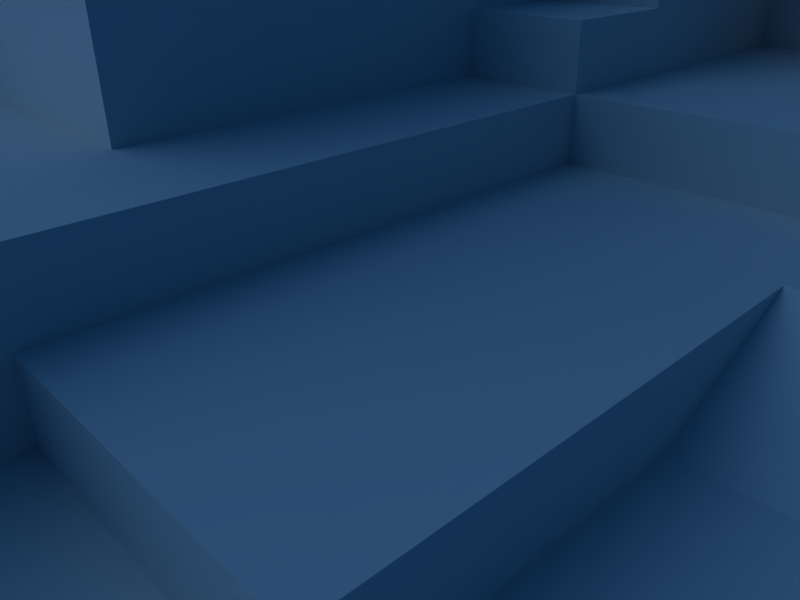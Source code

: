 # Source: custom006.blend  (saved by Blender 2.49.2; exported with 4.5.12 LTS)
import bpy
from mathutils import Matrix  # noqa: F401  (used for matrix-valued properties, if any)

bpy.ops.wm.read_factory_settings(use_empty=True)
scene = bpy.context.scene
scene.name = 'Scene'

# ---- collections
col_collection_1 = bpy.data.collections.new('Collection 1'); scene.collection.children.link(col_collection_1)

# ---- materials (node trees are filled in below, after node groups)
mat_material = bpy.data.materials.new('Material')
mat_material.alpha_threshold = 0.0
mat_material.diffuse_color = (0.0, 0.0, 0.0, 1.0)
mat_material.roughness = 0.5
mat_material.line_color = (0.0, 0.0, 0.0, 1.0)
mat_material_001 = bpy.data.materials.new('Material.001')
mat_material_001.alpha_threshold = 0.0
mat_material_001.diffuse_color = (1.0, 1.0, 1.0, 1.0)
mat_material_001.roughness = 0.5
mat_material_001.line_color = (0.0, 0.0, 0.0, 1.0)

# ---- material node trees

# ---- world
world_world = bpy.data.worlds.new('World'); scene.world = world_world
world_world.color = (0.05656, 0.2208, 0.4)
world_world.use_sun_shadow = False
world_world.sun_shadow_jitter_overblur = 0.0
world_world.cycles.sampling_method = 'MANUAL'
world_world.cycles.sample_map_resolution = 256

# ---- cameras
cam_camera = bpy.data.cameras.new('Camera')
cam_camera.passepartout_alpha = 0.2
cam_camera.clip_end = 100.0
cam_camera.lens = 35.0
cam_camera.ortho_scale = 7.314
cam_camera.show_passepartout = False
cam_camera.show_safe_areas = True
cam_camera.dof.focus_distance = 0.0
cam_camera.dof.aperture_fstop = 128.0

# ---- lights
light_lamp = bpy.data.lights.new('Lamp', 'SUN')
light_lamp.transmission_factor = 0.0
light_lamp.angle = 1.571
light_lamp.energy = 1.0
light_lamp.shadow_buffer_clip_start = 0.5
light_lamp.shadow_soft_size = 1.0
light_lamp.shadow_cascade_max_distance = 1000.0
light_lamp.cycles.use_multiple_importance_sampling = False

# ---- meshes
me_cube = bpy.data.meshes.new('Cube')
me_cube.from_pydata([(1.0, 1.0, -1.0), (1.0, -1.0, -1.0), (-1.0, -1.0, -1.0), (-1.0, 1.0, -1.0), (3.0, -1.0, -1.0), (3.0, 1.0, -1.0), (5.0, 1.0, -1.0), (5.0, -1.0, -1.0), (7.0, -1.0, -1.0), (7.0, 1.0, -1.0), (9.0, 1.0, -1.0), (9.0, -1.0, -1.0), (9.0, 1.0, 1.371e-06), (9.0, -1.0, 1.371e-06), (-3.0, 1.0, -1.0), (-3.0, -1.0, -1.0), (-5.0, -1.0, -1.0), (-5.0, 1.0, -1.0), (-7.0, 1.0, -1.0), (-7.0, -1.0, -1.0), (-9.0, -1.0, -1.0), (-9.0, 1.0, -1.0), (-9.0, -1.0, -3.397e-06), (-9.0, 1.0, -3.397e-06), (-9.0, 3.0, -2.563e-06), (-9.0, 3.0, -1.0), (-7.0, 3.0, -1.0), (-5.0, 3.0, -1.0), (-3.0, 3.0, -1.0), (9.0, 3.0, 2.205e-06), (9.0, 3.0, -1.0), (7.0, 3.0, -1.0), (5.0, 3.0, -1.0), (3.0, 3.0, -1.0), (-1.0, 3.0, -1.0), (1.0, 3.0, -1.0), (1.0, 5.0, -1.0), (-1.0, 5.0, -1.0), (3.0, 5.0, -1.0), (5.0, 5.0, -1.0), (7.0, 5.0, -1.0), (9.0, 5.0, -1.0), (9.0, 5.0, 3.159e-06), (-3.0, 5.0, -1.0), (-5.0, 5.0, -1.0), (-7.0, 5.0, -1.0), (-9.0, 5.0, -1.0), (-9.0, 5.0, -1.609e-06), (-9.0, 7.0, -6.027e-07), (-9.0, 7.0, -1.0), (-7.0, 7.0, -1.0), (-5.0, 7.0, -1.0), (-3.0, 7.0, -1.0), (9.0, 7.0, 4.166e-06), (9.0, 7.0, -1.0), (7.0, 7.0, -1.0), (5.0, 7.0, -1.0), (3.0, 7.0, -1.0), (-1.0, 7.0, -1.0), (1.0, 7.0, -1.0), (1.0, 9.0, -1.0), (-1.0, 9.0, -1.0), (3.0, 9.0, -1.0), (5.0, 9.0, -1.0), (7.0, 9.0, -1.0), (9.0, 9.0, -1.0), (9.0, 9.0, 5.172e-06), (-3.0, 9.0, -1.0), (-5.0, 9.0, -1.0), (-7.0, 9.0, -1.0), (-9.0, 9.0, -1.0), (-9.0, 9.0, 4.04e-07), (-9.0, 11.0, 1.252e-06), (-9.0, 11.0, -1.0), (-7.0, 11.0, -1.0), (-7.0, 11.0, 2.205e-06), (-5.0, 11.0, 3.159e-06), (-5.0, 11.0, -1.0), (-3.0, 11.0, -1.0), (-3.0, 11.0, 4.113e-06), (9.0, 11.0, 6.02e-06), (9.0, 11.0, -1.0), (7.0, 11.0, -1.0), (7.0, 11.0, 5.543e-06), (5.0, 11.0, 5.066e-06), (5.0, 11.0, -1.0), (3.0, 11.0, -1.0), (3.0, 11.0, 4.828e-06), (-1.0, 11.0, 4.649e-06), (1.0, 11.0, 4.649e-06), (-1.0, 11.0, -1.0), (1.0, 11.0, -1.0), (-9.0, -3.0, -3.815e-06), (-9.0, -3.0, -1.0), (-7.0, -3.0, -1.0), (-5.0, -3.0, -1.0), (-3.0, -3.0, -1.0), (9.0, -3.0, 9.537e-07), (9.0, -3.0, -1.0), (7.0, -3.0, -1.0), (5.0, -3.0, -1.0), (3.0, -3.0, -1.0), (-1.0, -3.0, -1.0), (1.0, -3.0, -1.0), (1.0, -5.0, -1.0), (-1.0, -5.0, -1.0), (3.0, -5.0, -1.0), (5.0, -5.0, -1.0), (7.0, -5.0, -1.0), (9.0, -5.0, -1.0), (9.0, -5.0, 5.828e-07), (-3.0, -5.0, -1.0), (-5.0, -5.0, -1.0), (-7.0, -5.0, -1.0), (-9.0, -5.0, -1.0), (-9.0, -5.0, -4.186e-06), (-9.0, -7.0, -4.503e-06), (-9.0, -7.0, -1.0), (-7.0, -7.0, -1.0), (-5.0, -7.0, -1.0), (-3.0, -7.0, -1.0), (9.0, -7.0, 2.649e-07), (9.0, -7.0, -1.0), (7.0, -7.0, -1.0), (5.0, -7.0, -1.0), (3.0, -7.0, -1.0), (-1.0, -7.0, -1.0), (1.0, -7.0, -1.0), (1.0, -9.0, -1.0), (-1.0, -9.0, -1.0), (3.0, -9.0, -1.0), (5.0, -9.0, -1.0), (7.0, -9.0, -1.0), (9.0, -9.0, -1.0), (9.0, -9.0, -5.298e-08), (-3.0, -9.0, -1.0), (-5.0, -9.0, -1.0), (-7.0, -9.0, -1.0), (-9.0, -9.0, -1.0), (-9.0, -9.0, -4.821e-06), (-9.0, -11.0, -5.139e-06), (-9.0, -11.0, -1.0), (-7.0, -11.0, -1.0), (-7.0, -11.0, -4.186e-06), (-5.0, -11.0, -3.232e-06), (-5.0, -11.0, -1.0), (-3.0, -11.0, -1.0), (-3.0, -11.0, -2.278e-06), (9.0, -11.0, -3.709e-07), (9.0, -11.0, -1.0), (7.0, -11.0, -1.0), (7.0, -11.0, -8.477e-07), (5.0, -11.0, -1.325e-06), (5.0, -11.0, -1.0), (3.0, -11.0, -1.0), (3.0, -11.0, -1.563e-06), (-1.0, -11.0, -1.742e-06), (1.0, -11.0, -1.742e-06), (-1.0, -11.0, -1.0), (1.0, -11.0, -1.0), (1.0, -11.0, 1.0), (-1.0, -11.0, 1.0), (3.0, -11.0, 1.0), (5.0, -11.0, 1.0), (7.0, -11.0, 1.0), (9.0, -11.0, 1.0), (-3.0, -11.0, 1.0), (-5.0, -11.0, 1.0), (-7.0, -11.0, 1.0), (-9.0, -11.0, 1.0), (-9.0, -9.0, 1.0), (-7.0, -9.0, 1.0), (-5.0, -9.0, 1.0), (-3.0, -9.0, 1.0), (9.0, -9.0, 1.0), (7.0, -9.0, 1.0), (5.0, -9.0, 1.0), (3.0, -9.0, 1.0), (1.0, -9.0, 1.0), (1.0, -7.0, 1.0), (3.0, -7.0, 1.0), (5.0, -7.0, 1.0), (7.0, -7.0, 1.0), (9.0, -7.0, 1.0), (-3.0, -7.0, 1.0), (-5.0, -7.0, 1.0), (-7.0, -7.0, 1.0), (-9.0, -7.0, 1.0), (-9.0, -5.0, 1.0), (-7.0, -5.0, 1.0), (-5.0, -5.0, 1.0), (-3.0, -5.0, 1.0), (9.0, -5.0, 1.0), (7.0, -5.0, 1.0), (5.0, -5.0, 1.0), (3.0, -5.0, 1.0), (1.0, -5.0, 1.0), (5.0, -3.0, 1.0), (7.0, -3.0, 1.0), (9.0, -3.0, 1.0), (-9.0, -3.0, 1.0), (1.0, 11.0, 1.0), (-1.0, 11.0, 1.0), (3.0, 11.0, 1.0), (5.0, 11.0, 1.0), (7.0, 11.0, 1.0), (9.0, 11.0, 1.0), (-3.0, 11.0, 1.0), (-5.0, 11.0, 1.0), (-7.0, 11.0, 1.0), (-9.0, 11.0, 1.0), (-9.0, 9.0, 1.0), (9.0, 9.0, 1.0), (9.0, 7.0, 1.0), (-9.0, 7.0, 1.0), (-9.0, 5.0, 1.0), (9.0, 5.0, 1.0), (9.0, 3.0, 1.0), (-9.0, 3.0, 1.0), (-9.0, 1.0, 1.0), (-9.0, -1.0, 1.0), (9.0, -1.0, 1.0), (9.0, 1.0, 1.0), (7.0, -1.0, 1.0), (5.0, -1.0, 1.0), (5.0, 1.0, 1.0), (1.0, -9.0, 2.0), (1.0, -11.0, 2.0), (-3.0, -9.0, 2.0), (-3.0, -11.0, 2.0), (-3.0, -7.0, 2.0), (1.0, -7.0, 2.0), (1.0, -5.0, 2.0), (-3.0, -5.0, 2.0), (-9.0, -5.0, 2.0), (-7.0, -5.0, 2.0), (-5.0, -5.0, 2.0), (5.0, -5.0, 2.0), (5.0, -3.0, 2.0), (3.0, -5.0, 2.0), (5.0, -1.0, 2.0), (9.0, 1.0, 2.0), (7.0, 1.0, 2.0), (5.0, 1.0, 2.0), (-9.0, 1.0, 2.0), (-9.0, -1.0, 2.0), (-9.0, 3.0, 2.0), (9.0, 3.0, 2.0), (9.0, 5.0, 2.0), (-9.0, 5.0, 2.0), (-9.0, 7.0, 2.0), (9.0, 7.0, 2.0), (9.0, 9.0, 2.0), (-9.0, 9.0, 2.0), (-9.0, 11.0, 2.0), (-7.0, 11.0, 2.0), (-5.0, 11.0, 2.0), (-3.0, 11.0, 2.0), (-1.0, 11.0, 2.0), (9.0, 11.0, 2.0), (7.0, 11.0, 2.0), (5.0, 11.0, 2.0), (3.0, 11.0, 2.0), (1.0, 11.0, 2.0), (-9.0, -3.0, 2.0), (-1.0, -11.0, 2.0), (3.0, -3.0, 2.0), (1.0, -3.0, 2.0), (1.0, -1.0, 2.0), (3.0, -1.0, 2.0), (7.0, 3.0, 2.0), (5.0, 3.0, 2.0), (3.0, 3.0, 2.0), (1.0, 3.0, 2.0), (1.0, 1.0, 2.0), (3.0, 1.0, 2.0), (-1.0, 1.0, 3.0), (-1.0, -1.0, 3.0), (1.0, 3.0, 3.0), (1.0, 1.0, 3.0), (1.0, 5.0, 3.0), (1.0, 7.0, 3.0), (1.0, 9.0, 3.0), (1.0, 11.0, 3.0), (-1.0, -3.0, 3.0), (-3.0, -3.0, 3.0), (-5.0, -3.0, 3.0), (-7.0, -3.0, 3.0), (-9.0, -3.0, 3.0), (-9.0, -1.0, 3.0), (-1.0, 11.0, 3.0), (-3.0, 11.0, 3.0), (-5.0, 11.0, 3.0), (-7.0, 11.0, 3.0), (-9.0, 9.0, 3.0), (-9.0, 11.0, 3.0), (-9.0, 7.0, 3.0), (-9.0, 5.0, 3.0), (-9.0, 3.0, 3.0), (-9.0, 1.0, 3.0), (-1.0, 3.0, 3.0), (-1.0, 3.0, 4.0), (1.0, 3.0, 4.0), (-1.0, 1.0, 4.0), (-9.0, -1.0, 4.0), (-9.0, 1.0, 4.0), (-9.0, 3.0, 4.0), (-9.0, 5.0, 4.0), (-9.0, 7.0, 4.0), (-9.0, 9.0, 4.0), (-7.0, 11.0, 4.0), (-9.0, 11.0, 4.0), (-5.0, 11.0, 4.0), (-3.0, 11.0, 4.0), (-1.0, 11.0, 4.0), (1.0, 11.0, 4.0), (-7.0, -3.0, 4.0), (-5.0, -3.0, 4.0), (-3.0, -3.0, 4.0), (-1.0, -3.0, 4.0), (-1.0, -1.0, 4.0), (1.0, 9.0, 4.0), (1.0, 7.0, 4.0), (1.0, 5.0, 4.0), (-1.0, 5.0, 4.0), (-1.0, 3.0, 5.0), (-1.0, 5.0, 5.0), (1.0, 5.0, 5.0), (-1.0, -1.0, 5.0), (-1.0, 1.0, 5.0), (1.0, 7.0, 5.0), (1.0, 9.0, 5.0), (1.0, 11.0, 5.0), (-1.0, -3.0, 5.0), (-3.0, -3.0, 5.0), (-5.0, -3.0, 5.0), (-9.0, -1.0, 5.0), (-1.0, 11.0, 5.0), (-3.0, 11.0, 5.0), (-5.0, 11.0, 5.0), (-7.0, 11.0, 5.0), (-9.0, 11.0, 5.0), (-9.0, 9.0, 5.0), (-9.0, 7.0, 5.0), (-9.0, 5.0, 5.0), (-9.0, 3.0, 5.0), (-9.0, 1.0, 5.0), (-1.0, 7.0, 5.0), (1.0, 7.0, 6.0), (-1.0, 7.0, 6.0), (-1.0, 5.0, 6.0), (-1.0, 3.0, 6.0), (-1.0, 1.0, 6.0), (-9.0, 1.0, 6.0), (-9.0, -1.0, 6.0), (-9.0, 3.0, 6.0), (-9.0, 5.0, 6.0), (-9.0, 7.0, 6.0), (-9.0, 9.0, 6.0), (-7.0, 11.0, 6.0), (-9.0, 11.0, 6.0), (-5.0, 11.0, 6.0), (-3.0, 11.0, 6.0), (-1.0, 11.0, 6.0), (1.0, 11.0, 6.0), (-9.0, -3.0, 6.0), (-7.0, -3.0, 6.0), (-5.0, -3.0, 6.0), (-3.0, -3.0, 6.0), (-1.0, -3.0, 6.0), (-1.0, -1.0, 6.0), (1.0, 9.0, 6.0), (-3.0, -1.0, 6.0), (-5.0, -1.0, 6.0), (-7.0, -1.0, 6.0), (-1.0, 9.0, 6.0), (-3.0, 9.0, 6.0), (-5.0, 9.0, 6.0), (-5.0, 7.0, 6.0), (-3.0, 7.0, 6.0), (-3.0, 5.0, 6.0), (-5.0, 5.0, 6.0), (-7.0, 5.0, 6.0), (-7.0, 3.0, 6.0), (-5.0, 3.0, 6.0), (-3.0, 3.0, 6.0), (-3.0, 1.0, 6.0), (-5.0, 1.0, 6.0), (-7.0, 1.0, 6.0), (3.0, 11.0, 3.0), (3.0, 9.0, 3.0), (3.0, 11.0, 4.0), (3.0, 9.0, 4.0), (-7.0, -5.0, 3.0), (-9.0, -5.0, 3.0), (-7.0, -5.0, 4.0), (-9.0, -5.0, 4.0), (-9.0, -3.0, 4.0), (3.0, 7.0, 3.0), (5.0, 7.0, 3.0), (7.0, 7.0, 3.0), (9.0, 7.0, 3.0), (5.0, 11.0, 3.0), (7.0, 11.0, 3.0), (9.0, 11.0, 3.0), (9.0, 9.0, 3.0), (9.0, 7.0, 4.0), (9.0, 9.0, 4.0), (9.0, 11.0, 4.0), (7.0, 11.0, 4.0), (5.0, 11.0, 4.0), (7.0, 7.0, 4.0), (5.0, 7.0, 4.0), (3.0, 7.0, 4.0), (3.0, 9.0, 5.0), (3.0, 7.0, 5.0), (5.0, 7.0, 5.0), (7.0, 7.0, 5.0), (9.0, 7.0, 5.0), (3.0, 11.0, 5.0), (5.0, 11.0, 5.0), (7.0, 11.0, 5.0), (9.0, 11.0, 5.0), (9.0, 9.0, 5.0), (9.0, 7.0, 6.0), (9.0, 9.0, 6.0), (9.0, 11.0, 6.0), (7.0, 11.0, 6.0), (5.0, 11.0, 6.0), (3.0, 11.0, 6.0), (3.0, 9.0, 6.0), (7.0, 7.0, 6.0), (5.0, 7.0, 6.0), (3.0, 7.0, 6.0), (3.0, 7.0, 7.0), (5.0, 7.0, 7.0), (7.0, 7.0, 7.0), (9.0, 7.0, 7.0), (5.0, 11.0, 7.0), (7.0, 11.0, 7.0), (9.0, 11.0, 7.0), (9.0, 9.0, 7.0), (7.0, 9.0, 7.0), (5.0, 7.0, 8.0), (7.0, 9.0, 8.0), (7.0, 7.0, 8.0), (9.0, 9.0, 8.0), (5.0, 11.0, 8.0), (7.0, 11.0, 8.0), (9.0, 11.0, 8.0), (9.0, 11.0, 9.0), (9.0, 9.0, 9.0), (7.0, 11.0, 9.0), (5.0, 11.0, 9.0), (7.0, 7.0, 9.0), (5.0, 7.0, 9.0), (5.0, 9.0, 9.0), (7.0, 9.0, 9.0), (3.0, 9.0, 7.0), (3.0, 11.0, 7.0), (-9.0, 5.0, 7.0), (-5.0, 5.0, 7.0), (-5.0, 7.0, 7.0), (-5.0, 9.0, 7.0), (-5.0, 11.0, 7.0), (-7.0, 11.0, 7.0), (-9.0, 11.0, 7.0), (-9.0, 9.0, 7.0), (-9.0, 7.0, 7.0), (-9.0, 5.0, 8.0), (-9.0, 7.0, 8.0), (-9.0, 9.0, 8.0), (-7.0, 11.0, 8.0), (-9.0, 11.0, 8.0), (-5.0, 11.0, 8.0), (-5.0, 9.0, 8.0), (-5.0, 7.0, 8.0), (-5.0, 5.0, 8.0), (-7.0, 5.0, 8.0), (-9.0, 5.0, 9.0), (-7.0, 5.0, 9.0), (-5.0, 5.0, 9.0), (-5.0, 7.0, 9.0), (-5.0, 9.0, 9.0), (-5.0, 11.0, 9.0), (-7.0, 11.0, 9.0), (-9.0, 9.0, 9.0), (-9.0, 11.0, 9.0), (-9.0, 7.0, 9.0), (-9.0, 5.0, 10.0), (-9.0, 7.0, 10.0), (-9.0, 9.0, 10.0), (-5.0, 9.0, 10.0), (-5.0, 7.0, 10.0), (-7.0, 7.0, 10.0), (-7.0, 5.0, 11.0), (-7.0, 7.0, 11.0), (-5.0, 7.0, 11.0), (-9.0, 9.0, 11.0), (-5.0, 9.0, 11.0), (-9.0, 5.0, 11.0), (-9.0, 7.0, 11.0), (-9.0, 7.0, 12.0), (-9.0, 5.0, 12.0), (-9.0, 9.0, 12.0), (-5.0, 7.0, 12.0), (-5.0, 9.0, 12.0), (-7.0, 5.0, 12.0), (-7.0, 9.0, 12.0), (-7.0, 7.0, 12.0), (-7.0, 5.0, 10.0), (-5.0, 5.0, 10.0), (-5.0, 11.0, 10.0), (-7.0, 11.0, 10.0), (-9.0, 11.0, 10.0), (-9.0, 3.0, 7.0), (-7.0, 3.0, 7.0), (-5.0, 3.0, 7.0), (1.0, -1.0, 3.0), (3.0, 3.0, 3.0), (5.0, 3.0, 3.0), (7.0, 3.0, 3.0), (9.0, 3.0, 3.0), (1.0, -3.0, 3.0), (1.0, -5.0, 3.0), (1.0, -11.0, 3.0), (-1.0, -11.0, 3.0), (-3.0, -11.0, 3.0), (9.0, 5.0, 3.0), (-5.0, -5.0, 3.0), (-3.0, -5.0, 3.0), (-3.0, -7.0, 3.0), (1.0, -7.0, 3.0), (1.0, -9.0, 3.0), (-3.0, -9.0, 3.0), (3.0, 5.0, 3.0), (5.0, 5.0, 3.0), (7.0, 5.0, 3.0), (-1.0, -5.0, 3.0), (-1.0, -7.0, 3.0), (-1.0, -9.0, 3.0), (-7.0, -5.0, 5.0), (-7.0, -3.0, 5.0), (-9.0, -3.0, 5.0), (-9.0, -5.0, 5.0)], [(381, 382), (356, 382)], [(0, 1, 2, 3), (1, 0, 5, 4), (4, 5, 6, 7), (7, 6, 9, 8), (8, 9, 10, 11), (10, 12, 13, 11), (3, 2, 15, 14), (14, 15, 16, 17), (17, 16, 19, 18), (18, 19, 20, 21), (20, 22, 23, 21), (21, 23, 24, 25), (18, 21, 25, 26), (17, 18, 26, 27), (14, 17, 27, 28), (3, 14, 28, 34), (12, 10, 30, 29), (10, 9, 31, 30), (9, 6, 32, 31), (6, 5, 33, 32), (5, 0, 35, 33), (0, 3, 34, 35), (35, 34, 37, 36), (33, 35, 36, 38), (32, 33, 38, 39), (31, 32, 39, 40), (30, 31, 40, 41), (29, 30, 41, 42), (34, 28, 43, 37), (28, 27, 44, 43), (27, 26, 45, 44), (26, 25, 46, 45), (25, 24, 47, 46), (46, 47, 48, 49), (45, 46, 49, 50), (44, 45, 50, 51), (43, 44, 51, 52), (37, 43, 52, 58), (42, 41, 54, 53), (41, 40, 55, 54), (40, 39, 56, 55), (39, 38, 57, 56), (38, 36, 59, 57), (36, 37, 58, 59), (59, 58, 61, 60), (57, 59, 60, 62), (56, 57, 62, 63), (55, 56, 63, 64), (54, 55, 64, 65), (53, 54, 65, 66), (58, 52, 67, 61), (52, 51, 68, 67), (51, 50, 69, 68), (50, 49, 70, 69), (49, 48, 71, 70), (70, 71, 72, 73), (69, 70, 73, 74), (68, 69, 74, 77), (67, 68, 77, 78), (61, 67, 78, 90), (66, 65, 81, 80), (65, 64, 82, 81), (64, 63, 85, 82), (63, 62, 86, 85), (62, 60, 91, 86), (60, 61, 90, 91), (89, 91, 90, 88), (91, 89, 87, 86), (86, 87, 84, 85), (85, 84, 83, 82), (82, 83, 80, 81), (88, 90, 78, 79), (79, 78, 77, 76), (76, 77, 74, 75), (75, 74, 73, 72), (22, 20, 93, 92), (20, 19, 94, 93), (19, 16, 95, 94), (16, 15, 96, 95), (15, 2, 102, 96), (11, 13, 97, 98), (8, 11, 98, 99), (7, 8, 99, 100), (4, 7, 100, 101), (1, 4, 101, 103), (2, 1, 103, 102), (102, 103, 104, 105), (103, 101, 106, 104), (101, 100, 107, 106), (100, 99, 108, 107), (99, 98, 109, 108), (98, 97, 110, 109), (96, 102, 105, 111), (95, 96, 111, 112), (94, 95, 112, 113), (93, 94, 113, 114), (92, 93, 114, 115), (115, 114, 117, 116), (114, 113, 118, 117), (113, 112, 119, 118), (112, 111, 120, 119), (111, 105, 126, 120), (109, 110, 121, 122), (108, 109, 122, 123), (107, 108, 123, 124), (106, 107, 124, 125), (104, 106, 125, 127), (105, 104, 127, 126), (126, 127, 128, 129), (127, 125, 130, 128), (125, 124, 131, 130), (124, 123, 132, 131), (123, 122, 133, 132), (122, 121, 134, 133), (120, 126, 129, 135), (119, 120, 135, 136), (118, 119, 136, 137), (117, 118, 137, 138), (116, 117, 138, 139), (139, 138, 141, 140), (138, 137, 142, 141), (137, 136, 145, 142), (136, 135, 146, 145), (135, 129, 158, 146), (133, 134, 148, 149), (132, 133, 149, 150), (131, 132, 150, 153), (130, 131, 153, 154), (128, 130, 154, 159), (129, 128, 159, 158), (159, 157, 156, 158), (157, 159, 154, 155), (155, 154, 153, 152), (152, 153, 150, 151), (151, 150, 149, 148), (158, 156, 147, 146), (146, 147, 144, 145), (145, 144, 143, 142), (142, 143, 140, 141), (156, 157, 160, 161), (157, 155, 162, 160), (155, 152, 163, 162), (152, 151, 164, 163), (148, 134, 174, 165), (151, 148, 165, 164), (147, 156, 161, 166), (144, 147, 166, 167), (143, 144, 167, 168), (140, 143, 168, 169), (139, 140, 169, 170), (116, 139, 170, 187), (134, 121, 183, 174), (121, 110, 192, 183), (115, 116, 187, 188), (92, 115, 188, 200), (110, 97, 199, 192), (97, 13, 221, 199), (22, 92, 200, 220), (89, 88, 202, 201), (87, 89, 201, 203), (84, 87, 203, 204), (83, 84, 204, 205), (80, 83, 205, 206), (66, 80, 206, 212), (88, 79, 207, 202), (79, 76, 208, 207), (76, 75, 209, 208), (72, 71, 211, 210), (75, 72, 210, 209), (71, 48, 214, 211), (53, 66, 212, 213), (42, 53, 213, 216), (48, 47, 215, 214), (47, 24, 218, 215), (29, 42, 216, 217), (12, 29, 217, 222), (24, 23, 219, 218), (23, 22, 220, 219), (13, 12, 222, 221), (221, 223, 198, 199), (223, 224, 197, 198), (198, 197, 194, 193), (199, 198, 193, 192), (189, 188, 187, 186), (190, 189, 186, 185), (191, 190, 185, 184), (192, 193, 182, 183), (193, 194, 181, 182), (194, 195, 180, 181), (195, 196, 179, 180), (180, 179, 178, 177), (181, 180, 177, 176), (182, 181, 176, 175), (183, 182, 175, 174), (184, 185, 172, 173), (185, 186, 171, 172), (186, 187, 170, 171), (171, 170, 169, 168), (172, 171, 168, 167), (173, 172, 167, 166), (174, 175, 164, 165), (175, 176, 163, 164), (176, 177, 162, 163), (177, 178, 160, 162), (160, 178, 226, 227), (173, 166, 229, 228), (184, 173, 228, 230), (178, 179, 231, 226), (179, 196, 232, 231), (191, 184, 230, 233), (188, 189, 235, 234), (189, 190, 236, 235), (190, 191, 233, 236), (194, 197, 238, 237), (195, 194, 237, 239), (196, 195, 239, 232), (197, 224, 240, 238), (224, 225, 243, 240), (219, 220, 245, 244), (218, 219, 244, 246), (222, 217, 247, 241), (217, 216, 248, 247), (215, 218, 246, 249), (214, 215, 249, 250), (216, 213, 251, 248), (213, 212, 252, 251), (211, 214, 250, 253), (209, 210, 254, 255), (210, 211, 253, 254), (208, 209, 255, 256), (207, 208, 256, 257), (202, 207, 257, 258), (212, 206, 259, 252), (206, 205, 260, 259), (205, 204, 261, 260), (204, 203, 262, 261), (203, 201, 263, 262), (201, 202, 258, 263), (220, 200, 264, 245), (200, 188, 234, 264), (166, 161, 265, 229), (161, 160, 227, 265), (238, 266, 239, 237), (266, 267, 232, 239), (269, 268, 267, 266), (240, 269, 266, 238), (274, 275, 272, 273), (275, 243, 271, 272), (243, 242, 270, 271), (242, 241, 247, 270), (275, 269, 240, 243), (274, 268, 269, 275), (274, 273, 278, 279), (245, 264, 288, 289), (263, 258, 290, 283), (258, 257, 291, 290), (257, 256, 292, 291), (256, 255, 293, 292), (254, 253, 294, 295), (255, 254, 295, 293), (253, 250, 296, 294), (250, 249, 297, 296), (249, 246, 298, 297), (246, 244, 299, 298), (244, 245, 289, 299), (276, 279, 278, 300), (300, 278, 302, 301), (276, 300, 301, 303), (299, 289, 304, 305), (298, 299, 305, 306), (297, 298, 306, 307), (296, 297, 307, 308), (294, 296, 308, 309), (293, 295, 311, 310), (295, 294, 309, 311), (292, 293, 310, 312), (291, 292, 312, 313), (290, 291, 313, 314), (283, 290, 314, 315), (289, 288, 397, 304), (287, 286, 317, 316), (286, 285, 318, 317), (285, 284, 319, 318), (284, 277, 320, 319), (281, 282, 321, 322), (280, 281, 322, 323), (278, 280, 323, 302), (277, 276, 303, 320), (301, 302, 323, 324), (301, 324, 326, 325), (324, 323, 327, 326), (320, 303, 329, 328), (323, 322, 330, 327), (322, 321, 331, 330), (319, 320, 328, 333), (318, 319, 333, 334), (317, 318, 334, 335), (316, 317, 335, 542), (304, 397, 543, 336), (315, 314, 337, 332), (314, 313, 338, 337), (313, 312, 339, 338), (312, 310, 340, 339), (311, 309, 342, 341), (310, 311, 341, 340), (309, 308, 343, 342), (308, 307, 344, 343), (307, 306, 345, 344), (306, 305, 346, 345), (305, 304, 336, 346), (303, 301, 325, 329), (326, 327, 330, 347), (347, 330, 348, 349), (326, 347, 349, 350), (329, 325, 351, 352), (346, 336, 354, 353), (345, 346, 353, 355), (344, 345, 355, 356), (343, 344, 356, 357), (342, 343, 357, 358), (340, 341, 360, 359), (341, 342, 358, 360), (339, 340, 359, 361), (338, 339, 361, 362), (337, 338, 362, 363), (332, 337, 363, 364), (336, 543, 365, 354), (543, 542, 366, 365), (542, 335, 367, 366), (335, 334, 368, 367), (334, 333, 369, 368), (333, 328, 370, 369), (331, 332, 364, 371), (330, 331, 371, 348), (328, 329, 352, 370), (325, 326, 350, 351), (370, 372, 368, 369), (372, 373, 367, 368), (373, 374, 366, 367), (374, 354, 365, 366), (375, 371, 364, 363), (376, 375, 363, 362), (377, 376, 362, 361), (378, 379, 376, 377), (379, 349, 375, 376), (349, 348, 371, 375), (380, 350, 349, 379), (381, 380, 379, 378), (384, 385, 380, 381), (385, 351, 350, 380), (386, 352, 351, 385), (387, 386, 385, 384), (388, 387, 384, 383), (353, 388, 383, 355), (374, 388, 353, 354), (373, 387, 388, 374), (372, 386, 387, 373), (370, 352, 386, 372), (262, 263, 283, 389), (389, 283, 315, 391), (282, 390, 392, 321), (264, 234, 394, 288), (234, 235, 393, 394), (394, 393, 395, 396), (288, 394, 396, 397), (393, 287, 316, 395), (261, 262, 389, 402), (260, 261, 402, 403), (259, 260, 403, 404), (252, 259, 404, 405), (251, 252, 405, 401), (401, 405, 407, 406), (405, 404, 408, 407), (404, 403, 409, 408), (403, 402, 410, 409), (402, 389, 391, 410), (400, 401, 406, 411), (399, 400, 411, 412), (398, 399, 412, 413), (390, 398, 413, 392), (392, 413, 415, 414), (413, 412, 416, 415), (412, 411, 417, 416), (411, 406, 418, 417), (410, 391, 419, 420), (409, 410, 420, 421), (408, 409, 421, 422), (407, 408, 422, 423), (406, 407, 423, 418), (418, 423, 425, 424), (423, 422, 426, 425), (422, 421, 427, 426), (421, 420, 428, 427), (420, 419, 429, 428), (419, 414, 430, 429), (417, 418, 424, 431), (416, 417, 431, 432), (415, 416, 432, 433), (414, 415, 433, 430), (430, 433, 434, 458), (433, 432, 435, 434), (432, 431, 436, 435), (431, 424, 437, 436), (429, 430, 458, 459), (428, 429, 459, 438), (427, 428, 438, 439), (426, 427, 439, 440), (425, 426, 440, 441), (424, 425, 441, 437), (442, 441, 446, 444), (435, 436, 445, 443), (439, 438, 447, 448), (440, 439, 448, 449), (441, 440, 449, 446), (446, 449, 450, 451), (449, 448, 452, 450), (448, 447, 453, 452), (443, 445, 454, 455), (444, 446, 451, 457), (456, 457, 452, 453), (457, 451, 450, 452), (455, 454, 457, 456), (441, 442, 457), (436, 437, 454), (454, 437, 441, 457), (434, 435, 455), (438, 459, 453), (434, 455, 456, 458), (458, 456, 453, 459), (225, 224, 243), (221, 222, 241), (242, 223, 221, 241), (243, 224, 223, 242), (381, 378, 462, 461), (378, 377, 463, 462), (377, 361, 464, 463), (361, 359, 465, 464), (360, 358, 467, 466), (359, 360, 466, 465), (358, 357, 468, 467), (357, 356, 460, 468), (468, 460, 469, 470), (467, 468, 470, 471), (465, 466, 473, 472), (466, 467, 471, 473), (464, 465, 472, 474), (463, 464, 474, 475), (462, 463, 475, 476), (461, 462, 476, 477), (469, 478, 480, 479), (478, 477, 481, 480), (477, 476, 482, 481), (476, 475, 483, 482), (475, 474, 484, 483), (474, 472, 485, 484), (473, 471, 486, 487), (472, 473, 487, 485), (471, 470, 488, 486), (470, 469, 479, 488), (488, 479, 489, 490), (486, 488, 490, 491), (485, 487, 514, 513), (487, 486, 491, 514), (484, 485, 513, 512), (483, 484, 512, 492), (482, 483, 492, 493), (481, 482, 493, 511), (480, 481, 511, 510), (479, 480, 510, 489), (510, 494, 496, 495), (489, 510, 495, 500), (493, 492, 499, 497), (491, 490, 501, 498), (490, 489, 500, 501), (501, 500, 503, 502), (498, 501, 502, 504), (497, 499, 506, 505), (500, 495, 507, 503), (495, 496, 509, 507), (502, 509, 508, 504), (509, 505, 506, 508), (503, 507, 509, 502), (494, 510, 509), (511, 493, 505), (492, 512, 506), (514, 491, 504), (510, 511, 505, 509), (504, 508, 513, 514), (508, 506, 512, 513), (384, 381, 461, 517), (383, 384, 517, 516), (355, 383, 516, 515), (356, 355, 515, 460), (460, 515, 469), (517, 461, 477), (515, 516, 478, 469), (516, 517, 477, 478), (268, 274, 279, 518), (273, 272, 519, 278), (272, 271, 520, 519), (271, 270, 521, 520), (270, 247, 522, 521), (267, 268, 518, 523), (232, 267, 523, 524), (265, 227, 525, 526), (229, 265, 526, 527), (248, 251, 401, 528), (247, 248, 528, 522), (236, 233, 530, 529), (235, 236, 529, 393), (233, 230, 531, 530), (231, 232, 524, 532), (226, 231, 532, 533), (230, 228, 534, 531), (228, 229, 527, 534), (227, 226, 533, 525), (279, 276, 277, 518), (278, 519, 535, 280), (519, 520, 536, 535), (520, 521, 537, 536), (521, 522, 528, 537), (537, 528, 401, 400), (536, 537, 400, 399), (535, 536, 399, 398), (280, 535, 398, 281), (281, 398, 390, 282), (518, 277, 284, 523), (523, 284, 538, 524), (284, 285, 530, 538), (285, 286, 529, 530), (286, 287, 393, 529), (538, 530, 531, 539), (524, 538, 539, 532), (532, 539, 540, 533), (539, 531, 534, 540), (540, 534, 527, 526), (533, 540, 526, 525), (321, 392, 414, 331), (391, 315, 332, 419), (331, 414, 419, 332), (395, 316, 542, 541), (397, 396, 544, 543), (396, 395, 541, 544), (542, 543, 544, 541)])
me_cube.polygons.foreach_set('material_index', [0, 0, 0, 0, 0, 1, 0, 0, 0, 0, 1, 1, 0, 0, 0, 0, 1, 0, 0, 0, 0, 0, 0, 0, 0, 0, 0, 1, 0, 0, 0, 0, 1, 1, 0, 1, 0, 0, 1, 0, 1, 1, 0, 0, 0, 1, 0, 0, 0, 1, 0, 0, 0, 0, 1, 1, 0, 0, 1, 1, 1, 0, 0, 0, 0, 1, 1, 1, 1, 1, 1, 1, 1, 1, 1, 1, 0, 0, 0, 0, 1, 0, 0, 0, 0, 0, 0, 0, 0, 0, 0, 1, 0, 0, 0, 0, 1, 1, 0, 0, 0, 0, 1, 0, 0, 0, 0, 0, 0, 0, 0, 0, 0, 1, 0, 0, 0, 1, 1, 1, 0, 0, 0, 0, 1, 0, 0, 0, 0, 0, 1, 1, 1, 1, 1, 1, 1, 1, 1, 1, 0, 0, 0, 0, 0, 1, 0, 0, 0, 0, 0, 0, 0, 0, 1, 0, 0, 1, 1, 1, 1, 1, 1, 1, 1, 1, 1, 1, 1, 1, 1, 1, 1, 1, 1, 1, 1, 1, 1, 0, 0, 0, 0, 0, 0, 0, 0, 0, 0, 0, 0, 0, 0, 0, 0, 0, 0, 0, 0, 0, 0, 0, 0, 0, 0, 0, 0, 0, 0, 0, 0, 0, 0, 0, 0, 0, 0, 0, 1, 1, 1, 1, 1, 1, 1, 1, 1, 1, 1, 1, 1, 1, 1, 1, 1, 1, 1, 1, 1, 1, 1, 1, 0, 0, 0, 0, 0, 0, 0, 0, 0, 0, 0, 1, 1, 1, 1, 1, 1, 1, 1, 1, 1, 1, 1, 0, 0, 0, 1, 1, 1, 1, 1, 1, 1, 1, 1, 1, 1, 1, 0, 0, 0, 0, 0, 0, 0, 0, 0, 0, 0, 0, 0, 0, 0, 0, 0, 0, 1, 1, 1, 1, 1, 1, 1, 1, 1, 1, 1, 1, 0, 0, 0, 0, 0, 1, 1, 1, 1, 1, 1, 1, 1, 1, 1, 1, 1, 0, 0, 0, 0, 0, 0, 0, 0, 0, 0, 0, 0, 0, 0, 0, 0, 0, 0, 0, 0, 0, 0, 0, 0, 0, 0, 0, 0, 0, 0, 0, 1, 1, 0, 1, 0, 0, 1, 0, 1, 1, 1, 1, 1, 1, 1, 1, 1, 1, 0, 0, 0, 0, 0, 0, 0, 0, 1, 1, 1, 1, 1, 1, 1, 1, 1, 1, 0, 0, 0, 0, 0, 0, 0, 0, 0, 0, 1, 1, 1, 1, 1, 0, 0, 1, 1, 1, 1, 1, 1, 0, 0, 0, 0, 0, 0, 0, 0, 0, 1, 0, 0, 0, 1, 0, 0, 0, 0, 0, 1, 1, 1, 1, 1, 1, 1, 1, 1, 1, 0, 0, 0, 0, 0, 0, 0, 0, 1, 1, 1, 1, 1, 1, 1, 1, 1, 1, 0, 0, 0, 0, 0, 0, 0, 0, 1, 1, 1, 1, 0, 0, 0, 0, 0, 0, 0, 0, 0, 1, 0, 0, 0, 0, 0, 0, 1, 1, 0, 0, 0, 0, 0, 0, 0, 0, 0, 0, 1, 1, 1, 1, 0, 0, 0, 0, 0, 0, 0, 0, 0, 0, 0, 0, 0, 0, 0, 0, 0, 0, 0, 0, 0, 0, 0, 0, 0, 0, 0, 0, 0, 0, 1, 0, 0, 1, 0, 0])
_uv = me_cube.uv_layers.new(name='UVTex')
_uv.uv.foreach_set('vector', [0.1953, 0.8047, 0.1953, 0.7656, 0.1562, 0.7656, 0.1562, 0.8047, 0.1953, 0.7656, 0.1953, 0.8047, 0.2344, 0.8047, 0.2344, 0.7656, 0.2344, 0.7656, 0.2344, 0.8047, 0.2734, 0.8047, 0.2734, 0.7656, 0.2734, 0.7656, 0.2734, 0.8047, 0.3125, 0.8047, 0.3125, 0.7656, 0.3125, 0.7656, 0.3125, 0.8047, 0.3516, 0.8047, 0.3516, 0.7656, 0.625, 0.5703, 0.625, 0.5898, 0.5859, 0.5898, 0.5859, 0.5703, 0.1562, 0.8047, 0.1562, 0.7656, 0.1172, 0.7656, 0.1172, 0.8047, 0.1172, 0.8047, 0.1172, 0.7656, 0.07812, 0.7656, 0.07812, 0.8047, 0.07812, 0.8047, 0.07812, 0.7656, 0.03906, 0.7656, 0.03906, 0.8047, 0.03906, 0.8047, 0.03906, 0.7656, 0.0, 0.7656, 0.0, 0.8047, 0.625, 0.2969, 0.625, 0.3164, 0.5859, 0.3164, 0.5859, 0.2969, 0.5859, 0.2969, 0.5859, 0.3164, 0.5469, 0.3164, 0.5469, 0.2969, 0.03906, 0.8047, 0.0, 0.8047, 0.0, 0.8438, 0.03906, 0.8438, 0.07812, 0.8047, 0.03906, 0.8047, 0.03906, 0.8438, 0.07812, 0.8438, 0.1172, 0.8047, 0.07812, 0.8047, 0.07812, 0.8438, 0.1172, 0.8438, 0.1562, 0.8047, 0.1172, 0.8047, 0.1172, 0.8438, 0.1562, 0.8438, 0.625, 0.5898, 0.625, 0.5703, 0.6641, 0.5703, 0.6641, 0.5898, 0.3516, 0.8047, 0.3125, 0.8047, 0.3125, 0.8438, 0.3516, 0.8438, 0.3125, 0.8047, 0.2734, 0.8047, 0.2734, 0.8438, 0.3125, 0.8438, 0.2734, 0.8047, 0.2344, 0.8047, 0.2344, 0.8438, 0.2734, 0.8438, 0.2344, 0.8047, 0.1953, 0.8047, 0.1953, 0.8438, 0.2344, 0.8438, 0.1953, 0.8047, 0.1562, 0.8047, 0.1562, 0.8438, 0.1953, 0.8438, 0.1953, 0.8438, 0.1562, 0.8438, 0.1562, 0.8828, 0.1953, 0.8828, 0.2344, 0.8438, 0.1953, 0.8438, 0.1953, 0.8828, 0.2344, 0.8828, 0.2734, 0.8438, 0.2344, 0.8438, 0.2344, 0.8828, 0.2734, 0.8828, 0.3125, 0.8438, 0.2734, 0.8438, 0.2734, 0.8828, 0.3125, 0.8828, 0.3516, 0.8438, 0.3125, 0.8438, 0.3125, 0.8828, 0.3516, 0.8828, 0.6641, 0.5898, 0.6641, 0.5703, 0.7031, 0.5703, 0.7031, 0.5898, 0.1562, 0.8438, 0.1172, 0.8438, 0.1172, 0.8828, 0.1562, 0.8828, 0.1172, 0.8438, 0.07812, 0.8438, 0.07812, 0.8828, 0.1172, 0.8828, 0.07812, 0.8438, 0.03906, 0.8438, 0.03906, 0.8828, 0.07812, 0.8828, 0.03906, 0.8438, 0.0, 0.8438, 0.0, 0.8828, 0.03906, 0.8828, 0.5469, 0.2969, 0.5469, 0.3164, 0.5078, 0.3164, 0.5078, 0.2969, 0.5078, 0.2969, 0.5078, 0.3164, 0.4688, 0.3164, 0.4688, 0.2969, 0.03906, 0.8828, 0.0, 0.8828, 0.0, 0.9219, 0.03906, 0.9219, 0.07812, 0.8828, 0.03906, 0.8828, 0.03906, 0.9219, 0.07812, 0.9219, 0.1172, 0.8828, 0.07812, 0.8828, 0.07812, 0.9219, 0.1172, 0.9219, 0.1562, 0.8828, 0.1172, 0.8828, 0.1172, 0.9219, 0.1562, 0.9219, 0.7031, 0.5898, 0.7031, 0.5703, 0.7422, 0.5703, 0.7422, 0.5898, 0.3516, 0.8828, 0.3125, 0.8828, 0.3125, 0.9219, 0.3516, 0.9219, 0.3125, 0.8828, 0.2734, 0.8828, 0.2734, 0.9219, 0.3125, 0.9219, 0.2734, 0.8828, 0.2344, 0.8828, 0.2344, 0.9219, 0.2734, 0.9219, 0.2344, 0.8828, 0.1953, 0.8828, 0.1953, 0.9219, 0.2344, 0.9219, 0.1953, 0.8828, 0.1562, 0.8828, 0.1562, 0.9219, 0.1953, 0.9219, 0.1953, 0.9219, 0.1562, 0.9219, 0.1562, 0.9609, 0.1953, 0.9609, 0.2344, 0.9219, 0.1953, 0.9219, 0.1953, 0.9609, 0.2344, 0.9609, 0.2734, 0.9219, 0.2344, 0.9219, 0.2344, 0.9609, 0.2734, 0.9609, 0.3125, 0.9219, 0.2734, 0.9219, 0.2734, 0.9609, 0.3125, 0.9609, 0.3516, 0.9219, 0.3125, 0.9219, 0.3125, 0.9609, 0.3516, 0.9609, 0.7422, 0.5898, 0.7422, 0.5703, 0.7812, 0.5703, 0.7812, 0.5898, 0.1562, 0.9219, 0.1172, 0.9219, 0.1172, 0.9609, 0.1562, 0.9609, 0.1172, 0.9219, 0.07812, 0.9219, 0.07812, 0.9609, 0.1172, 0.9609, 0.07812, 0.9219, 0.03906, 0.9219, 0.03906, 0.9609, 0.07812, 0.9609, 0.03906, 0.9219, 0.0, 0.9219, 0.0, 0.9609, 0.03906, 0.9609, 0.4688, 0.2969, 0.4688, 0.3164, 0.4297, 0.3164, 0.4297, 0.2969, 0.4297, 0.2969, 0.4297, 0.3164, 0.3906, 0.3164, 0.3906, 0.2969, 0.03906, 0.9609, 0.0, 0.9609, 0.0, 1.0, 0.03906, 1.0, 0.07812, 0.9609, 0.03906, 0.9609, 0.03906, 1.0, 0.07812, 1.0, 0.1172, 0.9609, 0.07812, 0.9609, 0.07812, 1.0, 0.1172, 1.0, 0.1562, 0.9609, 0.1172, 0.9609, 0.1172, 1.0, 0.1562, 1.0, 0.7812, 0.5898, 0.7812, 0.5703, 0.8203, 0.5703, 0.8203, 0.5898, 0.3516, 0.9609, 0.3125, 0.9609, 0.3125, 1.0, 0.3516, 1.0, 0.3125, 0.9609, 0.2734, 0.9609, 0.2734, 1.0, 0.3125, 1.0, 0.2734, 0.9609, 0.2344, 0.9609, 0.2344, 1.0, 0.2734, 1.0, 0.2344, 0.9609, 0.1953, 0.9609, 0.1953, 1.0, 0.2344, 1.0, 0.1953, 0.9609, 0.1562, 0.9609, 0.1562, 1.0, 0.1953, 1.0, 0.1562, 0.08203, 0.1562, 0.0625, 0.1953, 0.0625, 0.1953, 0.08203, 0.1562, 0.0625, 0.1562, 0.08203, 0.1172, 0.08203, 0.1172, 0.0625, 0.1172, 0.0625, 0.1172, 0.08203, 0.07812, 0.08203, 0.07812, 0.0625, 0.07812, 0.0625, 0.07812, 0.08203, 0.03906, 0.08203, 0.03906, 0.0625, 0.03906, 0.0625, 0.03906, 0.08203, 0.0, 0.08203, 0.0, 0.0625, 0.1953, 0.08203, 0.1953, 0.0625, 0.2344, 0.0625, 0.2344, 0.08203, 0.2344, 0.08203, 0.2344, 0.0625, 0.2734, 0.0625, 0.2734, 0.08203, 0.2734, 0.08203, 0.2734, 0.0625, 0.3125, 0.0625, 0.3125, 0.08203, 0.3125, 0.08203, 0.3125, 0.0625, 0.3516, 0.0625, 0.3516, 0.08203, 0.625, 0.3164, 0.625, 0.2969, 0.6641, 0.2969, 0.6641, 0.3164, 0.0, 0.7656, 0.03906, 0.7656, 0.03906, 0.7266, 0.0, 0.7266, 0.03906, 0.7656, 0.07812, 0.7656, 0.07812, 0.7266, 0.03906, 0.7266, 0.07812, 0.7656, 0.1172, 0.7656, 0.1172, 0.7266, 0.07812, 0.7266, 0.1172, 0.7656, 0.1562, 0.7656, 0.1562, 0.7266, 0.1172, 0.7266, 0.5859, 0.5703, 0.5859, 0.5898, 0.5469, 0.5898, 0.5469, 0.5703, 0.3125, 0.7656, 0.3516, 0.7656, 0.3516, 0.7266, 0.3125, 0.7266, 0.2734, 0.7656, 0.3125, 0.7656, 0.3125, 0.7266, 0.2734, 0.7266, 0.2344, 0.7656, 0.2734, 0.7656, 0.2734, 0.7266, 0.2344, 0.7266, 0.1953, 0.7656, 0.2344, 0.7656, 0.2344, 0.7266, 0.1953, 0.7266, 0.1562, 0.7656, 0.1953, 0.7656, 0.1953, 0.7266, 0.1562, 0.7266, 0.1562, 0.7266, 0.1953, 0.7266, 0.1953, 0.6875, 0.1562, 0.6875, 0.1953, 0.7266, 0.2344, 0.7266, 0.2344, 0.6875, 0.1953, 0.6875, 0.2344, 0.7266, 0.2734, 0.7266, 0.2734, 0.6875, 0.2344, 0.6875, 0.2734, 0.7266, 0.3125, 0.7266, 0.3125, 0.6875, 0.2734, 0.6875, 0.3125, 0.7266, 0.3516, 0.7266, 0.3516, 0.6875, 0.3125, 0.6875, 0.5469, 0.5703, 0.5469, 0.5898, 0.5078, 0.5898, 0.5078, 0.5703, 0.1172, 0.7266, 0.1562, 0.7266, 0.1562, 0.6875, 0.1172, 0.6875, 0.07812, 0.7266, 0.1172, 0.7266, 0.1172, 0.6875, 0.07812, 0.6875, 0.03906, 0.7266, 0.07812, 0.7266, 0.07812, 0.6875, 0.03906, 0.6875, 0.0, 0.7266, 0.03906, 0.7266, 0.03906, 0.6875, 0.0, 0.6875, 0.6641, 0.3164, 0.6641, 0.2969, 0.7031, 0.2969, 0.7031, 0.3164, 0.7031, 0.3164, 0.7031, 0.2969, 0.7422, 0.2969, 0.7422, 0.3164, 0.0, 0.6875, 0.03906, 0.6875, 0.03906, 0.6484, 0.0, 0.6484, 0.03906, 0.6875, 0.07812, 0.6875, 0.07812, 0.6484, 0.03906, 0.6484, 0.07812, 0.6875, 0.1172, 0.6875, 0.1172, 0.6484, 0.07812, 0.6484, 0.1172, 0.6875, 0.1562, 0.6875, 0.1562, 0.6484, 0.1172, 0.6484, 0.5078, 0.5703, 0.5078, 0.5898, 0.4688, 0.5898, 0.4688, 0.5703, 0.3125, 0.6875, 0.3516, 0.6875, 0.3516, 0.6484, 0.3125, 0.6484, 0.2734, 0.6875, 0.3125, 0.6875, 0.3125, 0.6484, 0.2734, 0.6484, 0.2344, 0.6875, 0.2734, 0.6875, 0.2734, 0.6484, 0.2344, 0.6484, 0.1953, 0.6875, 0.2344, 0.6875, 0.2344, 0.6484, 0.1953, 0.6484, 0.1562, 0.6875, 0.1953, 0.6875, 0.1953, 0.6484, 0.1562, 0.6484, 0.1562, 0.6484, 0.1953, 0.6484, 0.1953, 0.6094, 0.1562, 0.6094, 0.1953, 0.6484, 0.2344, 0.6484, 0.2344, 0.6094, 0.1953, 0.6094, 0.2344, 0.6484, 0.2734, 0.6484, 0.2734, 0.6094, 0.2344, 0.6094, 0.2734, 0.6484, 0.3125, 0.6484, 0.3125, 0.6094, 0.2734, 0.6094, 0.3125, 0.6484, 0.3516, 0.6484, 0.3516, 0.6094, 0.3125, 0.6094, 0.4688, 0.5703, 0.4688, 0.5898, 0.4297, 0.5898, 0.4297, 0.5703, 0.1172, 0.6484, 0.1562, 0.6484, 0.1562, 0.6094, 0.1172, 0.6094, 0.07812, 0.6484, 0.1172, 0.6484, 0.1172, 0.6094, 0.07812, 0.6094, 0.03906, 0.6484, 0.07812, 0.6484, 0.07812, 0.6094, 0.03906, 0.6094, 0.0, 0.6484, 0.03906, 0.6484, 0.03906, 0.6094, 0.0, 0.6094, 0.7422, 0.3164, 0.7422, 0.2969, 0.7812, 0.2969, 0.7812, 0.3164, 0.7812, 0.3164, 0.7812, 0.2969, 0.8203, 0.2969, 0.8203, 0.3164, 0.0, 0.6094, 0.03906, 0.6094, 0.03906, 0.5703, 0.0, 0.5703, 0.03906, 0.6094, 0.07812, 0.6094, 0.07812, 0.5703, 0.03906, 0.5703, 0.07812, 0.6094, 0.1172, 0.6094, 0.1172, 0.5703, 0.07812, 0.5703, 0.1172, 0.6094, 0.1562, 0.6094, 0.1562, 0.5703, 0.1172, 0.5703, 0.4297, 0.5703, 0.4297, 0.5898, 0.3906, 0.5898, 0.3906, 0.5703, 0.3125, 0.6094, 0.3516, 0.6094, 0.3516, 0.5703, 0.3125, 0.5703, 0.2734, 0.6094, 0.3125, 0.6094, 0.3125, 0.5703, 0.2734, 0.5703, 0.2344, 0.6094, 0.2734, 0.6094, 0.2734, 0.5703, 0.2344, 0.5703, 0.1953, 0.6094, 0.2344, 0.6094, 0.2344, 0.5703, 0.1953, 0.5703, 0.1562, 0.6094, 0.1953, 0.6094, 0.1953, 0.5703, 0.1562, 0.5703, 0.1953, 0.2969, 0.1953, 0.3164, 0.1562, 0.3164, 0.1562, 0.2969, 0.1953, 0.3164, 0.1953, 0.2969, 0.2344, 0.2969, 0.2344, 0.3164, 0.2344, 0.3164, 0.2344, 0.2969, 0.2734, 0.2969, 0.2734, 0.3164, 0.2734, 0.3164, 0.2734, 0.2969, 0.3125, 0.2969, 0.3125, 0.3164, 0.3125, 0.3164, 0.3125, 0.2969, 0.3516, 0.2969, 0.3516, 0.3164, 0.1562, 0.2969, 0.1562, 0.3164, 0.1172, 0.3164, 0.1172, 0.2969, 0.1172, 0.2969, 0.1172, 0.3164, 0.07812, 0.3164, 0.07812, 0.2969, 0.07812, 0.2969, 0.07812, 0.3164, 0.03906, 0.3164, 0.03906, 0.2969, 0.03906, 0.2969, 0.03906, 0.3164, 0.0, 0.3164, 0.0, 0.2969, 0.1562, 0.3164, 0.1953, 0.3164, 0.1953, 0.3359, 0.1562, 0.3359, 0.1953, 0.3164, 0.2344, 0.3164, 0.2344, 0.3359, 0.1953, 0.3359, 0.2344, 0.3164, 0.2734, 0.3164, 0.2734, 0.3359, 0.2344, 0.3359, 0.2734, 0.3164, 0.3125, 0.3164, 0.3125, 0.3359, 0.2734, 0.3359, 0.3906, 0.5898, 0.4297, 0.5898, 0.4297, 0.6094, 0.3906, 0.6094, 0.3125, 0.3164, 0.3516, 0.3164, 0.3516, 0.3359, 0.3125, 0.3359, 0.1172, 0.3164, 0.1562, 0.3164, 0.1562, 0.3359, 0.1172, 0.3359, 0.07812, 0.3164, 0.1172, 0.3164, 0.1172, 0.3359, 0.07812, 0.3359, 0.03906, 0.3164, 0.07812, 0.3164, 0.07812, 0.3359, 0.03906, 0.3359, 0.0, 0.3164, 0.03906, 0.3164, 0.03906, 0.3359, 0.0, 0.3359, 0.7812, 0.3164, 0.8203, 0.3164, 0.8203, 0.3359, 0.7812, 0.3359, 0.7422, 0.3164, 0.7812, 0.3164, 0.7812, 0.3359, 0.7422, 0.3359, 0.4297, 0.5898, 0.4688, 0.5898, 0.4688, 0.6094, 0.4297, 0.6094, 0.4688, 0.5898, 0.5078, 0.5898, 0.5078, 0.6094, 0.4688, 0.6094, 0.7031, 0.3164, 0.7422, 0.3164, 0.7422, 0.3359, 0.7031, 0.3359, 0.6641, 0.3164, 0.7031, 0.3164, 0.7031, 0.3359, 0.6641, 0.3359, 0.5078, 0.5898, 0.5469, 0.5898, 0.5469, 0.6094, 0.5078, 0.6094, 0.5469, 0.5898, 0.5859, 0.5898, 0.5859, 0.6094, 0.5469, 0.6094, 0.625, 0.3164, 0.6641, 0.3164, 0.6641, 0.3359, 0.625, 0.3359, 0.1562, 0.08203, 0.1953, 0.08203, 0.1953, 0.1016, 0.1562, 0.1016, 0.1172, 0.08203, 0.1562, 0.08203, 0.1562, 0.1016, 0.1172, 0.1016, 0.07812, 0.08203, 0.1172, 0.08203, 0.1172, 0.1016, 0.07812, 0.1016, 0.03906, 0.08203, 0.07812, 0.08203, 0.07812, 0.1016, 0.03906, 0.1016, 0.0, 0.08203, 0.03906, 0.08203, 0.03906, 0.1016, 0.0, 0.1016, 0.7812, 0.5898, 0.8203, 0.5898, 0.8203, 0.6094, 0.7812, 0.6094, 0.1953, 0.08203, 0.2344, 0.08203, 0.2344, 0.1016, 0.1953, 0.1016, 0.2344, 0.08203, 0.2734, 0.08203, 0.2734, 0.1016, 0.2344, 0.1016, 0.2734, 0.08203, 0.3125, 0.08203, 0.3125, 0.1016, 0.2734, 0.1016, 0.3906, 0.3164, 0.4297, 0.3164, 0.4297, 0.3359, 0.3906, 0.3359, 0.3125, 0.08203, 0.3516, 0.08203, 0.3516, 0.1016, 0.3125, 0.1016, 0.4297, 0.3164, 0.4688, 0.3164, 0.4688, 0.3359, 0.4297, 0.3359, 0.7422, 0.5898, 0.7812, 0.5898, 0.7812, 0.6094, 0.7422, 0.6094, 0.7031, 0.5898, 0.7422, 0.5898, 0.7422, 0.6094, 0.7031, 0.6094, 0.4688, 0.3164, 0.5078, 0.3164, 0.5078, 0.3359, 0.4688, 0.3359, 0.5078, 0.3164, 0.5469, 0.3164, 0.5469, 0.3359, 0.5078, 0.3359, 0.6641, 0.5898, 0.7031, 0.5898, 0.7031, 0.6094, 0.6641, 0.6094, 0.625, 0.5898, 0.6641, 0.5898, 0.6641, 0.6094, 0.625, 0.6094, 0.5469, 0.3164, 0.5859, 0.3164, 0.5859, 0.3359, 0.5469, 0.3359, 0.5859, 0.3164, 0.625, 0.3164, 0.625, 0.3359, 0.5859, 0.3359, 0.5859, 0.5898, 0.625, 0.5898, 0.625, 0.6094, 0.5859, 0.6094, 0.3516, 0.7656, 0.3125, 0.7656, 0.3125, 0.7266, 0.3516, 0.7266, 0.3125, 0.7656, 0.2734, 0.7656, 0.2734, 0.7266, 0.3125, 0.7266, 0.3125, 0.7266, 0.2734, 0.7266, 0.2734, 0.6875, 0.3125, 0.6875, 0.3516, 0.7266, 0.3125, 0.7266, 0.3125, 0.6875, 0.3516, 0.6875, 0.03906, 0.6875, 0.0, 0.6875, 0.0, 0.6484, 0.03906, 0.6484, 0.07812, 0.6875, 0.03906, 0.6875, 0.03906, 0.6484, 0.07812, 0.6484, 0.1172, 0.6875, 0.07812, 0.6875, 0.07812, 0.6484, 0.1172, 0.6484, 0.3516, 0.6875, 0.3125, 0.6875, 0.3125, 0.6484, 0.3516, 0.6484, 0.3125, 0.6875, 0.2734, 0.6875, 0.2734, 0.6484, 0.3125, 0.6484, 0.2734, 0.6875, 0.2344, 0.6875, 0.2344, 0.6484, 0.2734, 0.6484, 0.2344, 0.6875, 0.1953, 0.6875, 0.1953, 0.6484, 0.2344, 0.6484, 0.2344, 0.6484, 0.1953, 0.6484, 0.1953, 0.6094, 0.2344, 0.6094, 0.2734, 0.6484, 0.2344, 0.6484, 0.2344, 0.6094, 0.2734, 0.6094, 0.3125, 0.6484, 0.2734, 0.6484, 0.2734, 0.6094, 0.3125, 0.6094, 0.3516, 0.6484, 0.3125, 0.6484, 0.3125, 0.6094, 0.3516, 0.6094, 0.1172, 0.6484, 0.07812, 0.6484, 0.07812, 0.6094, 0.1172, 0.6094, 0.07812, 0.6484, 0.03906, 0.6484, 0.03906, 0.6094, 0.07812, 0.6094, 0.03906, 0.6484, 0.0, 0.6484, 0.0, 0.6094, 0.03906, 0.6094, 0.03906, 0.6094, 0.0, 0.6094, 0.0, 0.5703, 0.03906, 0.5703, 0.07812, 0.6094, 0.03906, 0.6094, 0.03906, 0.5703, 0.07812, 0.5703, 0.1172, 0.6094, 0.07812, 0.6094, 0.07812, 0.5703, 0.1172, 0.5703, 0.3516, 0.6094, 0.3125, 0.6094, 0.3125, 0.5703, 0.3516, 0.5703, 0.3125, 0.6094, 0.2734, 0.6094, 0.2734, 0.5703, 0.3125, 0.5703, 0.2734, 0.6094, 0.2344, 0.6094, 0.2344, 0.5703, 0.2734, 0.5703, 0.2344, 0.6094, 0.1953, 0.6094, 0.1953, 0.5703, 0.2344, 0.5703, 0.3906, 0.6094, 0.4297, 0.6094, 0.4297, 0.6289, 0.3906, 0.6289, 0.7812, 0.3359, 0.8203, 0.3359, 0.8203, 0.3555, 0.7812, 0.3555, 0.7422, 0.3359, 0.7812, 0.3359, 0.7812, 0.3555, 0.7422, 0.3555, 0.4297, 0.6094, 0.4688, 0.6094, 0.4688, 0.6289, 0.4297, 0.6289, 0.4688, 0.6094, 0.5078, 0.6094, 0.5078, 0.6289, 0.4688, 0.6289, 0.7031, 0.3359, 0.7422, 0.3359, 0.7422, 0.3555, 0.7031, 0.3555, 0.0, 0.3359, 0.03906, 0.3359, 0.03906, 0.3555, 0.0, 0.3555, 0.03906, 0.3359, 0.07812, 0.3359, 0.07812, 0.3555, 0.03906, 0.3555, 0.07812, 0.3359, 0.1172, 0.3359, 0.1172, 0.3555, 0.07812, 0.3555, 0.5078, 0.6094, 0.5469, 0.6094, 0.5469, 0.6289, 0.5078, 0.6289, 0.2344, 0.3359, 0.2734, 0.3359, 0.2734, 0.3555, 0.2344, 0.3555, 0.1953, 0.3359, 0.2344, 0.3359, 0.2344, 0.3555, 0.1953, 0.3555, 0.5469, 0.6094, 0.5859, 0.6094, 0.5859, 0.6289, 0.5469, 0.6289, 0.5859, 0.6094, 0.625, 0.6094, 0.625, 0.6289, 0.5859, 0.6289, 0.5859, 0.3359, 0.625, 0.3359, 0.625, 0.3555, 0.5859, 0.3555, 0.5469, 0.3359, 0.5859, 0.3359, 0.5859, 0.3555, 0.5469, 0.3555, 0.625, 0.6094, 0.6641, 0.6094, 0.6641, 0.6289, 0.625, 0.6289, 0.6641, 0.6094, 0.7031, 0.6094, 0.7031, 0.6289, 0.6641, 0.6289, 0.5078, 0.3359, 0.5469, 0.3359, 0.5469, 0.3555, 0.5078, 0.3555, 0.4688, 0.3359, 0.5078, 0.3359, 0.5078, 0.3555, 0.4688, 0.3555, 0.7031, 0.6094, 0.7422, 0.6094, 0.7422, 0.6289, 0.7031, 0.6289, 0.7422, 0.6094, 0.7812, 0.6094, 0.7812, 0.6289, 0.7422, 0.6289, 0.4297, 0.3359, 0.4688, 0.3359, 0.4688, 0.3555, 0.4297, 0.3555, 0.3125, 0.1016, 0.3516, 0.1016, 0.3516, 0.1211, 0.3125, 0.1211, 0.3906, 0.3359, 0.4297, 0.3359, 0.4297, 0.3555, 0.3906, 0.3555, 0.2734, 0.1016, 0.3125, 0.1016, 0.3125, 0.1211, 0.2734, 0.1211, 0.2344, 0.1016, 0.2734, 0.1016, 0.2734, 0.1211, 0.2344, 0.1211, 0.1953, 0.1016, 0.2344, 0.1016, 0.2344, 0.1211, 0.1953, 0.1211, 0.7812, 0.6094, 0.8203, 0.6094, 0.8203, 0.6289, 0.7812, 0.6289, 0.0, 0.1016, 0.03906, 0.1016, 0.03906, 0.1211, 0.0, 0.1211, 0.03906, 0.1016, 0.07812, 0.1016, 0.07812, 0.1211, 0.03906, 0.1211, 0.07812, 0.1016, 0.1172, 0.1016, 0.1172, 0.1211, 0.07812, 0.1211, 0.1172, 0.1016, 0.1562, 0.1016, 0.1562, 0.1211, 0.1172, 0.1211, 0.1562, 0.1016, 0.1953, 0.1016, 0.1953, 0.1211, 0.1562, 0.1211, 0.625, 0.3359, 0.6641, 0.3359, 0.6641, 0.3555, 0.625, 0.3555, 0.6641, 0.3359, 0.7031, 0.3359, 0.7031, 0.3555, 0.6641, 0.3555, 0.1172, 0.3359, 0.1562, 0.3359, 0.1562, 0.3555, 0.1172, 0.3555, 0.1562, 0.3359, 0.1953, 0.3359, 0.1953, 0.3555, 0.1562, 0.3555, 0.2734, 0.7266, 0.2344, 0.7266, 0.2344, 0.6875, 0.2734, 0.6875, 0.2344, 0.7266, 0.1953, 0.7266, 0.1953, 0.6875, 0.2344, 0.6875, 0.2344, 0.7656, 0.1953, 0.7656, 0.1953, 0.7266, 0.2344, 0.7266, 0.2734, 0.7656, 0.2344, 0.7656, 0.2344, 0.7266, 0.2734, 0.7266, 0.1953, 0.8047, 0.2344, 0.8047, 0.2344, 0.8438, 0.1953, 0.8438, 0.2344, 0.8047, 0.2734, 0.8047, 0.2734, 0.8438, 0.2344, 0.8438, 0.2734, 0.8047, 0.3125, 0.8047, 0.3125, 0.8438, 0.2734, 0.8438, 0.3125, 0.8047, 0.3516, 0.8047, 0.3516, 0.8438, 0.3125, 0.8438, 0.2344, 0.8047, 0.2344, 0.7656, 0.2734, 0.7656, 0.2734, 0.8047, 0.1953, 0.8047, 0.1953, 0.7656, 0.2344, 0.7656, 0.2344, 0.8047, 0.625, 0.6289, 0.6641, 0.6289, 0.6641, 0.6484, 0.625, 0.6484, 0.625, 0.3555, 0.6641, 0.3555, 0.6641, 0.375, 0.625, 0.375, 0.1562, 0.1211, 0.1953, 0.1211, 0.1953, 0.1406, 0.1562, 0.1406, 0.1953, 0.1211, 0.2344, 0.1211, 0.2344, 0.1406, 0.1953, 0.1406, 0.2344, 0.1211, 0.2734, 0.1211, 0.2734, 0.1406, 0.2344, 0.1406, 0.2734, 0.1211, 0.3125, 0.1211, 0.3125, 0.1406, 0.2734, 0.1406, 0.3906, 0.3555, 0.4297, 0.3555, 0.4297, 0.375, 0.3906, 0.375, 0.3125, 0.1211, 0.3516, 0.1211, 0.3516, 0.1406, 0.3125, 0.1406, 0.4297, 0.3555, 0.4688, 0.3555, 0.4688, 0.375, 0.4297, 0.375, 0.4688, 0.3555, 0.5078, 0.3555, 0.5078, 0.375, 0.4688, 0.375, 0.5078, 0.3555, 0.5469, 0.3555, 0.5469, 0.375, 0.5078, 0.375, 0.5469, 0.3555, 0.5859, 0.3555, 0.5859, 0.375, 0.5469, 0.375, 0.5859, 0.3555, 0.625, 0.3555, 0.625, 0.375, 0.5859, 0.375, 0.1562, 0.8047, 0.1953, 0.8047, 0.1953, 0.8438, 0.1562, 0.8438, 0.1562, 0.375, 0.1953, 0.375, 0.1953, 0.3945, 0.1562, 0.3945, 0.625, 0.6484, 0.6641, 0.6484, 0.6641, 0.668, 0.625, 0.668, 0.5859, 0.375, 0.625, 0.375, 0.625, 0.3945, 0.5859, 0.3945, 0.5469, 0.375, 0.5859, 0.375, 0.5859, 0.3945, 0.5469, 0.3945, 0.5078, 0.375, 0.5469, 0.375, 0.5469, 0.3945, 0.5078, 0.3945, 0.4688, 0.375, 0.5078, 0.375, 0.5078, 0.3945, 0.4688, 0.3945, 0.4297, 0.375, 0.4688, 0.375, 0.4688, 0.3945, 0.4297, 0.3945, 0.3125, 0.1406, 0.3516, 0.1406, 0.3516, 0.1602, 0.3125, 0.1602, 0.3906, 0.375, 0.4297, 0.375, 0.4297, 0.3945, 0.3906, 0.3945, 0.2734, 0.1406, 0.3125, 0.1406, 0.3125, 0.1602, 0.2734, 0.1602, 0.2344, 0.1406, 0.2734, 0.1406, 0.2734, 0.1602, 0.2344, 0.1602, 0.1953, 0.1406, 0.2344, 0.1406, 0.2344, 0.1602, 0.1953, 0.1602, 0.1562, 0.1406, 0.1953, 0.1406, 0.1953, 0.1602, 0.1562, 0.1602, 0.625, 0.375, 0.6641, 0.375, 0.6641, 0.3945, 0.625, 0.3945, 0.03906, 0.375, 0.07812, 0.375, 0.07812, 0.3945, 0.03906, 0.3945, 0.07812, 0.375, 0.1172, 0.375, 0.1172, 0.3945, 0.07812, 0.3945, 0.1172, 0.375, 0.1562, 0.375, 0.1562, 0.3945, 0.1172, 0.3945, 0.5469, 0.6484, 0.5859, 0.6484, 0.5859, 0.668, 0.5469, 0.668, 0.8594, 0.6484, 0.8984, 0.6484, 0.8984, 0.668, 0.8594, 0.668, 0.7031, 0.6484, 0.7422, 0.6484, 0.7422, 0.668, 0.7031, 0.668, 0.6641, 0.6484, 0.7031, 0.6484, 0.7031, 0.668, 0.6641, 0.668, 0.5859, 0.6484, 0.625, 0.6484, 0.625, 0.668, 0.5859, 0.668, 0.1562, 0.8438, 0.1953, 0.8438, 0.1953, 0.8828, 0.1562, 0.8828, 0.6641, 0.668, 0.7031, 0.668, 0.7031, 0.6875, 0.6641, 0.6875, 0.1562, 0.3945, 0.1953, 0.3945, 0.1953, 0.4141, 0.1562, 0.4141, 0.5859, 0.668, 0.625, 0.668, 0.625, 0.6875, 0.5859, 0.6875, 0.7031, 0.668, 0.7422, 0.668, 0.7422, 0.6875, 0.7031, 0.6875, 0.8594, 0.668, 0.8984, 0.668, 0.8984, 0.6875, 0.8594, 0.6875, 0.5469, 0.668, 0.5859, 0.668, 0.5859, 0.6875, 0.5469, 0.6875, 0.1172, 0.3945, 0.1562, 0.3945, 0.1562, 0.4141, 0.1172, 0.4141, 0.07812, 0.3945, 0.1172, 0.3945, 0.1172, 0.4141, 0.07812, 0.4141, 0.03906, 0.3945, 0.07812, 0.3945, 0.07812, 0.4141, 0.03906, 0.4141, 0.625, 0.3945, 0.6641, 0.3945, 0.6641, 0.4141, 0.625, 0.4141, 0.1562, 0.1602, 0.1953, 0.1602, 0.1953, 0.1797, 0.1562, 0.1797, 0.1953, 0.1602, 0.2344, 0.1602, 0.2344, 0.1797, 0.1953, 0.1797, 0.2344, 0.1602, 0.2734, 0.1602, 0.2734, 0.1797, 0.2344, 0.1797, 0.2734, 0.1602, 0.3125, 0.1602, 0.3125, 0.1797, 0.2734, 0.1797, 0.3906, 0.3945, 0.4297, 0.3945, 0.4297, 0.4141, 0.3906, 0.4141, 0.3125, 0.1602, 0.3516, 0.1602, 0.3516, 0.1797, 0.3125, 0.1797, 0.4297, 0.3945, 0.4688, 0.3945, 0.4688, 0.4141, 0.4297, 0.4141, 0.4688, 0.3945, 0.5078, 0.3945, 0.5078, 0.4141, 0.4688, 0.4141, 0.5078, 0.3945, 0.5469, 0.3945, 0.5469, 0.4141, 0.5078, 0.4141, 0.5469, 0.3945, 0.5859, 0.3945, 0.5859, 0.4141, 0.5469, 0.4141, 0.5859, 0.3945, 0.625, 0.3945, 0.625, 0.4141, 0.5859, 0.4141, 0.625, 0.668, 0.6641, 0.668, 0.6641, 0.6875, 0.625, 0.6875, 0.1562, 0.8828, 0.1953, 0.8828, 0.1953, 0.9219, 0.1562, 0.9219, 0.1562, 0.4141, 0.1953, 0.4141, 0.1953, 0.4336, 0.1562, 0.4336, 0.7031, 0.6875, 0.7422, 0.6875, 0.7422, 0.707, 0.7031, 0.707, 0.625, 0.6875, 0.6641, 0.6875, 0.6641, 0.707, 0.625, 0.707, 0.5859, 0.4141, 0.625, 0.4141, 0.625, 0.4336, 0.5859, 0.4336, 0.5469, 0.4141, 0.5859, 0.4141, 0.5859, 0.4336, 0.5469, 0.4336, 0.5078, 0.4141, 0.5469, 0.4141, 0.5469, 0.4336, 0.5078, 0.4336, 0.4688, 0.4141, 0.5078, 0.4141, 0.5078, 0.4336, 0.4688, 0.4336, 0.4297, 0.4141, 0.4688, 0.4141, 0.4688, 0.4336, 0.4297, 0.4336, 0.3125, 0.1797, 0.3516, 0.1797, 0.3516, 0.1992, 0.3125, 0.1992, 0.3906, 0.4141, 0.4297, 0.4141, 0.4297, 0.4336, 0.3906, 0.4336, 0.2734, 0.1797, 0.3125, 0.1797, 0.3125, 0.1992, 0.2734, 0.1992, 0.2344, 0.1797, 0.2734, 0.1797, 0.2734, 0.1992, 0.2344, 0.1992, 0.1953, 0.1797, 0.2344, 0.1797, 0.2344, 0.1992, 0.1953, 0.1992, 0.1562, 0.1797, 0.1953, 0.1797, 0.1953, 0.1992, 0.1562, 0.1992, 0.625, 0.4141, 0.6641, 0.4141, 0.6641, 0.4336, 0.625, 0.4336, 0.0, 0.4141, 0.03906, 0.4141, 0.03906, 0.4336, 0.0, 0.4336, 0.03906, 0.4141, 0.07812, 0.4141, 0.07812, 0.4336, 0.03906, 0.4336, 0.07812, 0.4141, 0.1172, 0.4141, 0.1172, 0.4336, 0.07812, 0.4336, 0.1172, 0.4141, 0.1562, 0.4141, 0.1562, 0.4336, 0.1172, 0.4336, 0.5469, 0.6875, 0.5859, 0.6875, 0.5859, 0.707, 0.5469, 0.707, 0.8984, 0.6875, 0.9375, 0.6875, 0.9375, 0.707, 0.8984, 0.707, 0.8594, 0.6875, 0.8984, 0.6875, 0.8984, 0.707, 0.8594, 0.707, 0.5859, 0.6875, 0.625, 0.6875, 0.625, 0.707, 0.5859, 0.707, 0.6641, 0.6875, 0.7031, 0.6875, 0.7031, 0.707, 0.6641, 0.707, 0.1562, 0.7656, 0.1172, 0.7656, 0.1172, 0.7266, 0.1562, 0.7266, 0.1172, 0.7656, 0.07812, 0.7656, 0.07812, 0.7266, 0.1172, 0.7266, 0.07812, 0.7656, 0.03906, 0.7656, 0.03906, 0.7266, 0.07812, 0.7266, 0.03906, 0.7656, 0.0, 0.7656, 0.0, 0.7266, 0.03906, 0.7266, 0.1562, 0.9609, 0.1953, 0.9609, 0.1953, 1.0, 0.1562, 1.0, 0.1172, 0.9609, 0.1562, 0.9609, 0.1562, 1.0, 0.1172, 1.0, 0.07812, 0.9609, 0.1172, 0.9609, 0.1172, 1.0, 0.07812, 1.0, 0.07812, 0.9219, 0.1172, 0.9219, 0.1172, 0.9609, 0.07812, 0.9609, 0.1172, 0.9219, 0.1562, 0.9219, 0.1562, 0.9609, 0.1172, 0.9609, 0.1562, 0.9219, 0.1953, 0.9219, 0.1953, 0.9609, 0.1562, 0.9609, 0.1172, 0.8828, 0.1562, 0.8828, 0.1562, 0.9219, 0.1172, 0.9219, 0.07812, 0.8828, 0.1172, 0.8828, 0.1172, 0.9219, 0.07812, 0.9219, 0.07812, 0.8438, 0.1172, 0.8438, 0.1172, 0.8828, 0.07812, 0.8828, 0.1172, 0.8438, 0.1562, 0.8438, 0.1562, 0.8828, 0.1172, 0.8828, 0.1172, 0.8047, 0.1562, 0.8047, 0.1562, 0.8438, 0.1172, 0.8438, 0.07812, 0.8047, 0.1172, 0.8047, 0.1172, 0.8438, 0.07812, 0.8438, 0.03906, 0.8047, 0.07812, 0.8047, 0.07812, 0.8438, 0.03906, 0.8438, 0.0, 0.8047, 0.03906, 0.8047, 0.03906, 0.8438, 0.0, 0.8438, 0.03906, 0.7656, 0.03906, 0.8047, 0.0, 0.8047, 0.0, 0.7656, 0.07812, 0.7656, 0.07812, 0.8047, 0.03906, 0.8047, 0.03906, 0.7656, 0.1172, 0.7656, 0.1172, 0.8047, 0.07812, 0.8047, 0.07812, 0.7656, 0.1562, 0.7656, 0.1562, 0.8047, 0.1172, 0.8047, 0.1172, 0.7656, 0.1172, 0.1211, 0.1562, 0.1211, 0.1562, 0.1406, 0.1172, 0.1406, 0.1172, 0.1406, 0.1562, 0.1406, 0.1562, 0.1602, 0.1172, 0.1602, 0.1953, 0.375, 0.2344, 0.375, 0.2344, 0.3945, 0.1953, 0.3945, 0.6641, 0.3555, 0.7031, 0.3555, 0.7031, 0.375, 0.6641, 0.375, 0.0, 0.3555, 0.03906, 0.3555, 0.03906, 0.375, 0.0, 0.375, 0.0, 0.375, 0.03906, 0.375, 0.03906, 0.3945, 0.0, 0.3945, 0.6641, 0.375, 0.7031, 0.375, 0.7031, 0.3945, 0.6641, 0.3945, 0.5078, 0.6484, 0.5469, 0.6484, 0.5469, 0.668, 0.5078, 0.668, 0.07812, 0.1211, 0.1172, 0.1211, 0.1172, 0.1406, 0.07812, 0.1406, 0.03906, 0.1211, 0.07812, 0.1211, 0.07812, 0.1406, 0.03906, 0.1406, 0.0, 0.1211, 0.03906, 0.1211, 0.03906, 0.1406, 0.0, 0.1406, 0.7812, 0.6289, 0.8203, 0.6289, 0.8203, 0.6484, 0.7812, 0.6484, 0.7422, 0.6289, 0.7812, 0.6289, 0.7812, 0.6484, 0.7422, 0.6484, 0.7422, 0.6484, 0.7812, 0.6484, 0.7812, 0.668, 0.7422, 0.668, 0.7812, 0.6484, 0.8203, 0.6484, 0.8203, 0.668, 0.7812, 0.668, 0.0, 0.1406, 0.03906, 0.1406, 0.03906, 0.1602, 0.0, 0.1602, 0.03906, 0.1406, 0.07812, 0.1406, 0.07812, 0.1602, 0.03906, 0.1602, 0.07812, 0.1406, 0.1172, 0.1406, 0.1172, 0.1602, 0.07812, 0.1602, 0.3125, 0.375, 0.3516, 0.375, 0.3516, 0.3945, 0.3125, 0.3945, 0.2734, 0.375, 0.3125, 0.375, 0.3125, 0.3945, 0.2734, 0.3945, 0.2344, 0.375, 0.2734, 0.375, 0.2734, 0.3945, 0.2344, 0.3945, 0.8984, 0.8438, 0.9375, 0.8438, 0.9375, 0.8633, 0.8984, 0.8633, 0.8984, 0.8633, 0.9375, 0.8633, 0.9375, 0.8828, 0.8984, 0.8828, 0.2344, 0.3945, 0.2734, 0.3945, 0.2734, 0.4141, 0.2344, 0.4141, 0.2734, 0.3945, 0.3125, 0.3945, 0.3125, 0.4141, 0.2734, 0.4141, 0.3125, 0.3945, 0.3516, 0.3945, 0.3516, 0.4141, 0.3125, 0.4141, 0.07812, 0.1602, 0.1172, 0.1602, 0.1172, 0.1797, 0.07812, 0.1797, 0.03906, 0.1602, 0.07812, 0.1602, 0.07812, 0.1797, 0.03906, 0.1797, 0.0, 0.1602, 0.03906, 0.1602, 0.03906, 0.1797, 0.0, 0.1797, 0.7812, 0.668, 0.8203, 0.668, 0.8203, 0.6875, 0.7812, 0.6875, 0.7422, 0.668, 0.7812, 0.668, 0.7812, 0.6875, 0.7422, 0.6875, 0.7422, 0.6875, 0.7812, 0.6875, 0.7812, 0.707, 0.7422, 0.707, 0.7812, 0.6875, 0.8203, 0.6875, 0.8203, 0.707, 0.7812, 0.707, 0.0, 0.1797, 0.03906, 0.1797, 0.03906, 0.1992, 0.0, 0.1992, 0.03906, 0.1797, 0.07812, 0.1797, 0.07812, 0.1992, 0.03906, 0.1992, 0.07812, 0.1797, 0.1172, 0.1797, 0.1172, 0.1992, 0.07812, 0.1992, 0.8594, 0.8828, 0.8984, 0.8828, 0.8984, 0.9023, 0.8594, 0.9023, 0.3125, 0.4141, 0.3516, 0.4141, 0.3516, 0.4336, 0.3125, 0.4336, 0.2734, 0.4141, 0.3125, 0.4141, 0.3125, 0.4336, 0.2734, 0.4336, 0.2344, 0.4141, 0.2734, 0.4141, 0.2734, 0.4336, 0.2344, 0.4336, 0.8984, 0.8828, 0.9375, 0.8828, 0.9375, 0.9023, 0.8984, 0.9023, 0.8984, 0.9023, 0.9375, 0.9023, 0.9375, 0.9219, 0.8984, 0.9219, 0.2344, 0.4336, 0.2734, 0.4336, 0.2734, 0.4531, 0.2344, 0.4531, 0.2734, 0.4336, 0.3125, 0.4336, 0.3125, 0.4531, 0.2734, 0.4531, 0.3125, 0.4336, 0.3516, 0.4336, 0.3516, 0.4531, 0.3125, 0.4531, 0.8594, 0.9023, 0.8984, 0.9023, 0.8984, 0.9219, 0.8594, 0.9219, 0.07812, 0.1992, 0.1172, 0.1992, 0.1172, 0.2188, 0.07812, 0.2188, 0.03906, 0.1992, 0.07812, 0.1992, 0.07812, 0.2188, 0.03906, 0.2188, 0.0, 0.1992, 0.03906, 0.1992, 0.03906, 0.2188, 0.0, 0.2188, 0.7812, 0.707, 0.8203, 0.707, 0.8203, 0.7266, 0.7812, 0.7266, 0.7422, 0.707, 0.7812, 0.707, 0.7812, 0.7266, 0.7422, 0.7266, 0.3125, 0.4531, 0.3516, 0.4531, 0.3516, 0.4727, 0.3125, 0.4727, 0.2734, 0.4531, 0.3125, 0.4531, 0.3125, 0.4727, 0.2734, 0.4727, 0.03906, 0.2188, 0.07812, 0.2188, 0.07812, 0.2383, 0.03906, 0.2383, 0.0, 0.2188, 0.03906, 0.2188, 0.03906, 0.2383, 0.0, 0.2383, 0.7812, 0.7266, 0.8203, 0.7266, 0.8203, 0.7461, 0.7812, 0.7461, 0.7812, 0.7461, 0.8203, 0.7461, 0.8203, 0.7656, 0.7812, 0.7656, 0.0, 0.2383, 0.03906, 0.2383, 0.03906, 0.2578, 0.0, 0.2578, 0.03906, 0.2383, 0.07812, 0.2383, 0.07812, 0.2578, 0.03906, 0.2578, 0.2734, 0.4727, 0.3125, 0.4727, 0.3125, 0.4922, 0.2734, 0.4922, 0.3125, 0.4727, 0.3516, 0.4727, 0.3516, 0.4922, 0.3125, 0.4922, 0.2734, 0.9609, 0.3125, 0.9609, 0.3125, 1.0, 0.2734, 1.0, 0.3125, 0.9609, 0.3516, 0.9609, 0.3516, 1.0, 0.3125, 1.0, 0.2734, 0.9219, 0.3125, 0.9219, 0.3125, 0.9609, 0.2734, 0.9609, 0.3516, 0.9609, 0.3125, 0.9609, 0.3125, 0.9609, 0.3125, 0.4531, 0.3516, 0.4531, 0.3125, 0.4922, 0.3125, 0.9219, 0.3516, 0.9219, 0.3516, 0.9609, 0.3125, 0.9609, 0.2344, 0.4531, 0.2734, 0.4531, 0.2734, 0.4922, 0.07812, 0.2188, 0.1172, 0.2188, 0.07812, 0.2578, 0.2344, 0.9219, 0.2734, 0.9219, 0.2734, 0.9609, 0.2344, 0.9609, 0.2344, 0.9609, 0.2734, 0.9609, 0.2734, 1.0, 0.2344, 1.0, 0.2734, 0.8047, 0.2734, 0.7656, 0.2734, 0.8047, 0.5859, 0.6094, 0.625, 0.6094, 0.625, 0.6289, 0.3125, 0.8047, 0.3125, 0.7656, 0.3516, 0.7656, 0.3516, 0.8047, 0.2734, 0.8047, 0.2734, 0.7656, 0.3125, 0.7656, 0.3125, 0.8047, 0.7031, 0.707, 0.7422, 0.707, 0.7422, 0.7266, 0.7031, 0.7266, 0.8594, 0.707, 0.8984, 0.707, 0.8984, 0.7266, 0.8594, 0.7266, 0.8984, 0.707, 0.9375, 0.707, 0.9375, 0.7266, 0.8984, 0.7266, 0.2734, 0.1992, 0.3125, 0.1992, 0.3125, 0.2188, 0.2734, 0.2188, 0.3906, 0.4336, 0.4297, 0.4336, 0.4297, 0.4531, 0.3906, 0.4531, 0.3125, 0.1992, 0.3516, 0.1992, 0.3516, 0.2188, 0.3125, 0.2188, 0.4297, 0.4336, 0.4688, 0.4336, 0.4688, 0.4531, 0.4297, 0.4531, 0.4688, 0.4336, 0.5078, 0.4336, 0.5078, 0.4531, 0.4688, 0.4531, 0.4688, 0.4531, 0.5078, 0.4531, 0.5078, 0.4727, 0.4688, 0.4727, 0.4297, 0.4531, 0.4688, 0.4531, 0.4688, 0.4727, 0.4297, 0.4727, 0.3125, 0.2188, 0.3516, 0.2188, 0.3516, 0.2383, 0.3125, 0.2383, 0.3906, 0.4531, 0.4297, 0.4531, 0.4297, 0.4727, 0.3906, 0.4727, 0.2734, 0.2188, 0.3125, 0.2188, 0.3125, 0.2383, 0.2734, 0.2383, 0.8984, 0.7266, 0.9375, 0.7266, 0.9375, 0.7461, 0.8984, 0.7461, 0.8594, 0.7266, 0.8984, 0.7266, 0.8984, 0.7461, 0.8594, 0.7461, 0.7031, 0.7266, 0.7422, 0.7266, 0.7422, 0.7461, 0.7031, 0.7461, 0.0, 0.4727, 0.03906, 0.4727, 0.03906, 0.4922, 0.0, 0.4922, 0.03906, 0.4727, 0.07812, 0.4727, 0.07812, 0.4922, 0.03906, 0.4922, 0.7031, 0.7461, 0.7422, 0.7461, 0.7422, 0.7656, 0.7031, 0.7656, 0.8594, 0.7461, 0.8984, 0.7461, 0.8984, 0.7656, 0.8594, 0.7656, 0.8984, 0.7461, 0.9375, 0.7461, 0.9375, 0.7656, 0.8984, 0.7656, 0.2734, 0.2383, 0.3125, 0.2383, 0.3125, 0.2578, 0.2734, 0.2578, 0.3906, 0.4727, 0.4297, 0.4727, 0.4297, 0.4922, 0.3906, 0.4922, 0.3125, 0.2383, 0.3516, 0.2383, 0.3516, 0.2578, 0.3125, 0.2578, 0.4297, 0.4727, 0.4688, 0.4727, 0.4688, 0.4922, 0.4297, 0.4922, 0.4688, 0.4727, 0.5078, 0.4727, 0.5078, 0.4922, 0.4688, 0.4922, 0.4688, 0.4922, 0.5078, 0.4922, 0.5078, 0.5117, 0.4688, 0.5117, 0.4297, 0.4922, 0.4688, 0.4922, 0.4688, 0.5117, 0.4297, 0.5117, 0.3125, 0.2578, 0.3516, 0.2578, 0.3516, 0.2773, 0.3125, 0.2773, 0.3906, 0.4922, 0.4297, 0.4922, 0.4297, 0.5117, 0.3906, 0.5117, 0.2734, 0.2578, 0.3125, 0.2578, 0.3125, 0.2773, 0.2734, 0.2773, 0.7812, 0.7656, 0.8203, 0.7656, 0.8203, 0.7852, 0.7812, 0.7852, 0.7422, 0.7656, 0.7812, 0.7656, 0.7812, 0.7852, 0.7422, 0.7852, 0.7031, 0.7656, 0.7422, 0.7656, 0.7422, 0.7852, 0.7031, 0.7852, 0.03906, 0.4922, 0.07812, 0.4922, 0.07812, 0.5117, 0.03906, 0.5117, 0.0, 0.4922, 0.03906, 0.4922, 0.03906, 0.5117, 0.0, 0.5117, 0.7031, 0.7852, 0.7422, 0.7852, 0.7422, 0.8047, 0.7031, 0.8047, 0.0, 0.5117, 0.03906, 0.5117, 0.03906, 0.5312, 0.0, 0.5312, 0.7422, 0.7852, 0.7812, 0.7852, 0.7812, 0.8047, 0.7422, 0.8047, 0.4297, 0.5117, 0.4688, 0.5117, 0.4688, 0.5312, 0.4297, 0.5312, 0.4688, 0.5117, 0.5078, 0.5117, 0.5078, 0.5312, 0.4688, 0.5312, 0.4688, 0.5312, 0.5078, 0.5312, 0.5078, 0.5508, 0.4688, 0.5508, 0.4297, 0.5312, 0.4688, 0.5312, 0.4688, 0.5508, 0.4297, 0.5508, 0.7422, 0.8047, 0.7812, 0.8047, 0.7812, 0.8242, 0.7422, 0.8242, 0.0, 0.5312, 0.03906, 0.5312, 0.03906, 0.5508, 0.0, 0.5508, 0.7031, 0.8047, 0.7422, 0.8047, 0.7422, 0.8242, 0.7031, 0.8242, 0.0, 0.9219, 0.03906, 0.9219, 0.03906, 0.9609, 0.0, 0.9609, 0.03906, 0.9219, 0.07812, 0.9219, 0.07812, 0.9609, 0.03906, 0.9609, 0.0, 0.8828, 0.03906, 0.8828, 0.03906, 0.9219, 0.0, 0.9219, 0.03906, 0.9219, 0.03906, 0.8828, 0.03906, 0.9219, 0.7031, 0.7852, 0.7422, 0.7852, 0.7422, 0.8242, 0.7812, 0.7852, 0.8203, 0.7852, 0.7812, 0.8242, 0.3906, 0.5117, 0.4297, 0.5117, 0.4297, 0.5508, 0.03906, 0.8828, 0.07812, 0.8828, 0.07812, 0.9219, 0.03906, 0.9219, 0.0, 0.9609, 0.03906, 0.9609, 0.03906, 1.0, 0.0, 1.0, 0.03906, 0.9609, 0.07812, 0.9609, 0.07812, 1.0, 0.03906, 1.0, 0.6641, 0.707, 0.7031, 0.707, 0.7031, 0.7266, 0.6641, 0.7266, 0.03906, 0.4336, 0.07812, 0.4336, 0.07812, 0.4531, 0.03906, 0.4531, 0.0, 0.4336, 0.03906, 0.4336, 0.03906, 0.4531, 0.0, 0.4531, 0.5078, 0.4336, 0.5469, 0.4336, 0.5469, 0.4531, 0.5078, 0.4531, 0.5078, 0.4531, 0.5469, 0.4531, 0.5078, 0.4727, 0.6641, 0.7266, 0.7031, 0.7266, 0.7031, 0.7461, 0.0, 0.8438, 0.03906, 0.8438, 0.03906, 0.8828, 0.0, 0.8828, 0.03906, 0.8438, 0.07812, 0.8438, 0.07812, 0.8828, 0.03906, 0.8828, 0.5859, 0.6289, 0.625, 0.6289, 0.625, 0.6484, 0.5859, 0.6484, 0.1953, 0.3555, 0.2344, 0.3555, 0.2344, 0.375, 0.1953, 0.375, 0.2344, 0.3555, 0.2734, 0.3555, 0.2734, 0.375, 0.2344, 0.375, 0.2734, 0.3555, 0.3125, 0.3555, 0.3125, 0.375, 0.2734, 0.375, 0.3125, 0.3555, 0.3516, 0.3555, 0.3516, 0.375, 0.3125, 0.375, 0.5469, 0.6289, 0.5859, 0.6289, 0.5859, 0.6484, 0.5469, 0.6484, 0.5078, 0.6289, 0.5469, 0.6289, 0.5469, 0.6484, 0.5078, 0.6484, 0.1562, 0.3555, 0.1953, 0.3555, 0.1953, 0.375, 0.1562, 0.375, 0.1172, 0.3555, 0.1562, 0.3555, 0.1562, 0.375, 0.1172, 0.375, 0.7031, 0.6289, 0.7422, 0.6289, 0.7422, 0.6484, 0.7031, 0.6484, 0.6641, 0.6289, 0.7031, 0.6289, 0.7031, 0.6484, 0.6641, 0.6484, 0.07812, 0.3555, 0.1172, 0.3555, 0.1172, 0.375, 0.07812, 0.375, 0.03906, 0.3555, 0.07812, 0.3555, 0.07812, 0.375, 0.03906, 0.375, 0.7031, 0.3555, 0.7422, 0.3555, 0.7422, 0.375, 0.7031, 0.375, 0.4688, 0.6289, 0.5078, 0.6289, 0.5078, 0.6484, 0.4688, 0.6484, 0.4297, 0.6289, 0.4688, 0.6289, 0.4688, 0.6484, 0.4297, 0.6484, 0.7422, 0.3555, 0.7812, 0.3555, 0.7812, 0.375, 0.7422, 0.375, 0.7812, 0.3555, 0.8203, 0.3555, 0.8203, 0.375, 0.7812, 0.375, 0.3906, 0.6289, 0.4297, 0.6289, 0.4297, 0.6484, 0.3906, 0.6484, 0.1953, 0.8047, 0.1562, 0.8047, 0.1562, 0.7656, 0.1953, 0.7656, 0.1953, 0.8438, 0.2344, 0.8438, 0.2344, 0.8828, 0.1953, 0.8828, 0.2344, 0.8438, 0.2734, 0.8438, 0.2734, 0.8828, 0.2344, 0.8828, 0.2734, 0.8438, 0.3125, 0.8438, 0.3125, 0.8828, 0.2734, 0.8828, 0.3125, 0.8438, 0.3516, 0.8438, 0.3516, 0.8828, 0.3125, 0.8828, 0.3125, 0.8828, 0.3516, 0.8828, 0.3516, 0.9219, 0.3125, 0.9219, 0.2734, 0.8828, 0.3125, 0.8828, 0.3125, 0.9219, 0.2734, 0.9219, 0.2344, 0.8828, 0.2734, 0.8828, 0.2734, 0.9219, 0.2344, 0.9219, 0.1953, 0.8828, 0.2344, 0.8828, 0.2344, 0.9219, 0.1953, 0.9219, 0.1953, 0.9219, 0.2344, 0.9219, 0.2344, 0.9609, 0.1953, 0.9609, 0.1953, 0.7656, 0.1562, 0.7656, 0.1562, 0.7266, 0.1953, 0.7266, 0.1953, 0.7266, 0.1562, 0.7266, 0.1562, 0.6875, 0.1953, 0.6875, 0.1562, 0.7266, 0.1172, 0.7266, 0.1172, 0.6875, 0.1562, 0.6875, 0.1172, 0.7266, 0.07812, 0.7266, 0.07812, 0.6875, 0.1172, 0.6875, 0.07812, 0.7266, 0.03906, 0.7266, 0.03906, 0.6875, 0.07812, 0.6875, 0.1562, 0.6875, 0.1172, 0.6875, 0.1172, 0.6484, 0.1562, 0.6484, 0.1953, 0.6875, 0.1562, 0.6875, 0.1562, 0.6484, 0.1953, 0.6484, 0.1953, 0.6484, 0.1562, 0.6484, 0.1562, 0.6094, 0.1953, 0.6094, 0.1562, 0.6484, 0.1172, 0.6484, 0.1172, 0.6094, 0.1562, 0.6094, 0.1562, 0.6094, 0.1172, 0.6094, 0.1172, 0.5703, 0.1562, 0.5703, 0.1953, 0.6094, 0.1562, 0.6094, 0.1562, 0.5703, 0.1953, 0.5703, 0.1953, 0.3945, 0.2344, 0.3945, 0.2344, 0.4141, 0.1953, 0.4141, 0.1172, 0.1602, 0.1562, 0.1602, 0.1562, 0.1797, 0.1172, 0.1797, 0.1953, 0.9609, 0.2344, 0.9609, 0.2344, 1.0, 0.1953, 1.0, 0.5078, 0.668, 0.5469, 0.668, 0.5469, 0.6875, 0.5078, 0.6875, 0.6641, 0.3945, 0.7031, 0.3945, 0.7031, 0.4141, 0.6641, 0.4141, 0.0, 0.3945, 0.03906, 0.3945, 0.03906, 0.4141, 0.0, 0.4141, 0.03906, 0.7266, 0.0, 0.7266, 0.0, 0.6875, 0.03906, 0.6875])
me_cube.materials.append(None)
me_cube.materials.append(mat_material)
me_cube.materials.append(mat_material_001)
me_cube.use_remesh_preserve_volume = False
me_cube.use_remesh_preserve_attributes = False
me_cube.use_mirror_vertex_groups = False
me_cube.update()

# ---- objects
ob_lamp = bpy.data.objects.new('Lamp', light_lamp)
ob_cube = bpy.data.objects.new('Cube', me_cube)
ob_camera = bpy.data.objects.new('Camera', cam_camera)

# ---- transforms, parenting, visibility, modifiers, constraints
ob_lamp.location = (-9.0, -11.0, 17.82)
ob_lamp.rotation_euler = (0.9553, -0.5236, -0.6155)
ob_lamp.lock_rotations_4d = False
ob_lamp.empty_display_type = 'ARROWS'
ob_lamp.lineart.crease_threshold = 0.0
ob_cube.location = (0.0, 0.0, 0.0)
ob_cube.lock_rotations_4d = False
ob_cube.empty_display_type = 'ARROWS'
ob_cube.color = (0.0, 0.0, 0.0, 1.0)
ob_cube.lineart.crease_threshold = 0.0
ob_camera.location = (7.481, -6.508, 5.344)
ob_camera.rotation_euler = (1.109, 0.01082, 0.8149)
ob_camera.lock_rotations_4d = False
ob_camera.empty_display_type = 'ARROWS'
ob_camera.color = (0.0, 0.0, 0.0, 0.0)
ob_camera.display_type = 'WIRE'
ob_camera.lineart.crease_threshold = 0.0

# ---- collection membership
col_collection_1.objects.link(ob_lamp)
col_collection_1.objects.link(ob_cube)
col_collection_1.objects.link(ob_camera)

# ---- scene / render settings (as saved in the file)
scene.camera = ob_camera
scene.frame_start = 1; scene.frame_end = 250; scene.frame_set(1)
scene.render.engine = 'BLENDER_EEVEE_NEXT'
scene.render.image_settings.file_format = 'JPEG'
scene.render.image_settings.color_mode = 'RGB'
scene.render.image_settings.compression = 90
scene.render.resolution_x = 800
scene.render.resolution_y = 600
scene.render.pixel_aspect_x = 100.0
scene.render.pixel_aspect_y = 100.0
scene.render.fps = 25
scene.render.dither_intensity = 0.0
scene.render.use_compositing = False
scene.render.use_sequencer = False
scene.render.bake_margin = 2
scene.render.bake_bias = 0.0
scene.render.use_stamp_time = False
scene.render.use_stamp_date = False
scene.render.use_stamp_frame = False
scene.render.use_stamp_camera = False
scene.render.use_stamp_scene = False
scene.render.use_stamp_filename = False
scene.render.use_stamp_render_time = False
scene.render.stamp_font_size = 0
scene.cycles.use_denoising = False
scene.cycles.samples = 10
scene.cycles.sampling_pattern = 'TABULATED_SOBOL'
scene.cycles.light_sampling_threshold = 0.0
scene.cycles.use_adaptive_sampling = False
scene.cycles.use_light_tree = False
scene.cycles.blur_glossy = 0.0
scene.cycles.volume_bounces = 1
scene.cycles.pixel_filter_type = 'GAUSSIAN'
scene.cycles.sample_clamp_indirect = 0.0
scene.view_settings.view_transform = 'Raw'
bpy.context.view_layer.update()
